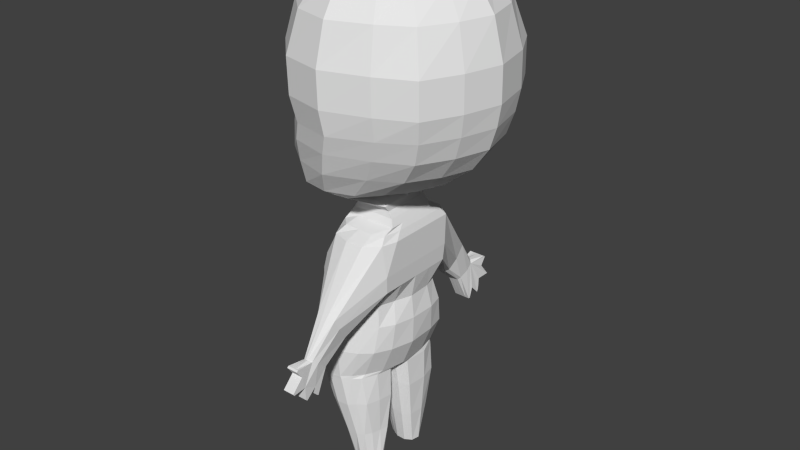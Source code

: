 # Source: CharacterModel.blend  (saved by Blender 2.79.0; exported with 4.5.12 LTS)
import bpy
from mathutils import Matrix  # noqa: F401  (used for matrix-valued properties, if any)

bpy.ops.wm.read_factory_settings(use_empty=True)
scene = bpy.context.scene
scene.name = 'Scene'

# ---- collections
col_collection_1 = bpy.data.collections.new('Collection 1'); scene.collection.children.link(col_collection_1)

# ---- world
world_world = bpy.data.worlds.new('World'); scene.world = world_world
world_world.color = (0.05088, 0.05088, 0.05088)
world_world.use_sun_shadow = False
world_world.sun_shadow_jitter_overblur = 0.0
world_world.cycles.sampling_method = 'NONE'
world_world.cycles.sample_map_resolution = 256

# ---- meshes
me_cube_001 = bpy.data.meshes.new('Cube.001')
me_cube_001.from_pydata([(-0.1502, -0.2818, 2.538), (-0.1511, 0.2968, 2.549), (0.4031, 0.2917, 2.549), (0.4, -0.2761, 2.538), (-0.3089, -0.4255, 2.394), (-0.3098, 0.459, 2.405), (0.5899, 0.4538, 2.405), (0.5868, -0.4198, 2.394), (-0.4905, -0.5134, 2.148), (-0.4915, 0.5335, 2.159), (0.7588, 0.6068, 2.159), (0.7557, -0.5654, 2.148), (-0.598, -0.5383, 1.791), (-0.5989, 0.6107, 1.802), (0.8509, 0.699, 1.802), (0.8478, -0.6538, 1.791), (-0.5827, -0.5215, 1.478), (-0.5836, 0.6018, 1.489), (0.8534, 0.699, 1.489), (0.8504, -0.6538, 1.478), (-0.5827, -0.4946, 1.083), (-0.5836, 0.5524, 1.094), (0.7536, 0.629, 1.094), (0.7506, -0.5727, 1.083), (-0.4803, -0.4568, 0.6631), (-0.4812, 0.5014, 0.6742), (0.3314, 0.4963, 0.6742), (0.3283, -0.4511, 0.6631), (-0.3268, -0.2762, 0.5046), (-0.3277, 0.3429, 0.5157), (0.05733, 0.4159, 0.5157), (-0.03504, -0.2705, 0.5046), (-0.1521, -0.211, 0.3867), (-0.1521, 0.2431, 0.3978), (0.1845, 0.2431, 0.3978), (0.1845, -0.211, 0.3867), (-0.1854, -0.2187, 0.3314), (-0.1854, 0.2492, 0.3425), (0.2229, 0.2492, 0.3425), (0.2229, -0.2187, 0.3314), (-0.2149, -0.2488, 0.2688), (-0.2149, 0.2492, 0.2798), (0.2561, 0.2492, 0.2798), (0.2561, -0.2488, 0.2688), (-0.2347, -0.2882, 0.2258), (-0.2347, 0.2708, 0.2343), (0.2786, 0.3561, 0.2356), (0.247, -0.339, 0.2245), (-0.2561, -0.3326, 0.1563), (-0.2561, 0.3558, 0.1637), (0.3042, 0.4119, 0.1644), (0.262, -0.3888, 0.1557), (-0.3885, -0.3627, -0.1314), (-0.3885, 0.3858, -0.1234), (0.3015, 0.4049, -0.1219), (0.3015, -0.3765, -0.1329), (-0.421, -0.3783, -0.5015), (-0.4135, 0.3712, -0.4904), (0.2047, 0.3613, -0.4904), (0.1394, -0.3039, -0.5015), (-0.4259, -0.4372, -0.7116), (-0.4241, 0.4155, -0.7005), (0.2452, 0.4055, -0.7005), (0.1512, -0.3122, -0.7116), (-0.3868, -0.4741, -0.9695), (-0.3851, 0.467, -0.9585), (0.2182, 0.4571, -0.9585), (0.1242, -0.349, -0.9695), (-0.3507, -0.4741, -1.241), (-0.3439, 0.4924, -1.23), (0.1065, 0.4571, -1.23), (0.0125, -0.349, -1.241), (-0.3417, 0.0004479, 2.543), (0.5712, 0.0004601, 2.543), (-0.5378, 0.009684, 2.4), (0.8422, 0.009668, 2.4), (-0.7663, 0.01341, 2.154), (1.011, 0.01341, 2.154), (-0.8738, 0.01525, 1.796), (1.103, 0.01525, 1.796), (-0.8584, 0.01505, 1.483), (1.106, 0.01525, 1.483), (-0.8584, 0.02078, 1.089), (1.006, 0.02078, 1.089), (-0.7561, 0.01525, 0.6686), (0.5837, 0.01525, 0.6686), (-0.6025, 0.02631, 0.5102), (0.2204, 0.02631, 0.5102), (-0.1521, 0.02446, 0.3922), (0.1845, 0.02446, 0.3922), (-0.1854, 0.01525, 0.3369), (0.2229, 0.01525, 0.3369), (-0.2149, 0.01525, 0.2743), (0.2561, 0.01525, 0.2743), (-0.2347, 0.01568, 0.2301), (0.2786, 0.01568, 0.2301), (-0.2561, 0.01156, 0.16), (0.3042, 0.01156, 0.16), (-0.3885, 0.01156, -0.1274), (0.3015, 0.01156, -0.1274), (-0.4749, 0.01525, -0.496), (0.251, 0.01525, -0.496), (-0.4798, 0.007878, -0.706), (0.2792, 0.007878, -0.706), (-0.4407, 0.01525, -0.964), (0.2645, 0.01525, -0.964), (-0.4046, 0.01525, -1.235), (0.1529, 0.01525, -1.235), (-0.3348, 0.4892, -1.264), (0.1032, 0.474, -1.264), (-0.3436, 0.1144, -1.269), (0.1349, 0.0976, -1.269), (-0.2923, 0.4764, -1.541), (0.128, 0.4655, -1.541), (-0.2788, 0.1335, -1.547), (0.1457, 0.1168, -1.547), (-0.214, 0.3996, -1.899), (0.1144, 0.4045, -1.899), (-0.2005, 0.1719, -1.905), (0.1322, 0.1552, -1.905), (-0.16, 0.3207, -2.243), (0.09284, 0.3256, -2.243), (-0.1464, 0.221, -2.248), (0.1106, 0.2042, -2.248), (-0.3507, -0.4741, -1.275), (0.00185, -0.3774, -1.275), (-0.379, -0.09725, -1.269), (0.08893, -0.08541, -1.269), (-0.2859, -0.4421, -1.556), (0.03539, -0.3556, -1.556), (-0.3142, -0.1058, -1.551), (0.09973, -0.09394, -1.551), (-0.2075, -0.3653, -1.91), (0.03858, -0.291, -1.91), (-0.2358, -0.142, -1.905), (0.08623, -0.1302, -1.905), (-0.166, -0.2978, -2.25), (0.04834, -0.2732, -2.25), (-0.1818, -0.1868, -2.244), (0.06462, -0.175, -2.244), (0.2934, -0.3657, -0.2891), (-0.4296, -0.3657, -0.2891), (0.2934, 0.3925, -0.2781), (-0.4296, 0.3925, -0.2781), (0.2934, 0.01341, -0.2836), (-0.4296, 0.01341, -0.2836), (-0.07121, -0.8308, -0.4246), (0.1434, -0.8534, -0.3873), (-0.09864, -0.8118, -0.487), (0.151, -0.8118, -0.487), (0.1192, -0.7025, -0.6243), (-0.09737, -0.7025, -0.6243), (0.003122, -1.05, -0.736), (0.08558, -1.073, -0.6987), (-0.0162, -1.031, -0.7343), (0.1053, -1.031, -0.7343), (0.09225, -0.9222, -0.8141), (-0.0162, -0.9222, -0.8141), (-0.08335, 0.9052, -0.4322), (0.1274, 0.9072, -0.4087), (-0.09662, 0.8416, -0.5292), (0.112, 0.8413, -0.5292), (0.08361, 0.7703, -0.6225), (-0.09662, 0.7592, -0.658), (-0.02932, 1.091, -0.7158), (0.09501, 1.093, -0.6924), (-0.04259, 1.055, -0.7446), (0.09582, 1.037, -0.7446), (0.08901, 0.9473, -0.7846), (-0.04259, 0.9362, -0.8201), (-0.0162, -1.175, -0.896), (0.09225, -1.175, -0.896), (-0.0162, -1.057, -0.9491), (0.09225, -1.057, -0.9491), (0.09225, -0.9777, -0.9425), (-0.0162, -0.9777, -0.9425), (-0.0162, -1.038, -1.043), (0.09225, -1.038, -1.043), (0.09225, -1.023, -1.049), (-0.0162, -1.023, -1.049), (-0.0162, -1.171, -1.022), (0.09225, -1.171, -1.022), (-0.0162, -1.156, -1.034), (0.09225, -1.156, -1.034), (-0.0162, -1.313, -0.8911), (0.09225, -1.313, -0.8911), (-0.0162, -1.302, -0.9071), (0.09225, -1.302, -0.9071), (0.09225, -1.239, -0.9015), (0.09225, -1.205, -0.7775), (-0.0162, -1.205, -0.7775), (-0.0162, -1.239, -0.9015), (-0.0162, -1.248, -0.6874), (0.09225, -1.248, -0.6874), (0.09225, -1.262, -0.701), (-0.0162, -1.262, -0.701), (-0.04259, 1.1, -0.9527), (0.115, 1.1, -0.9527), (-0.04259, 1.069, -1.054), (0.115, 1.069, -1.054), (0.115, 1.05, -1.052), (-0.04259, 1.05, -1.052), (-0.04259, 1.198, -1.018), (0.115, 1.198, -1.018), (-0.04259, 1.184, -1.039), (0.115, 1.184, -1.039), (-0.04259, 1.206, -0.8984), (0.115, 1.206, -0.8984), (-0.04259, 1.204, -0.9712), (0.115, 1.204, -0.9712), (-0.04259, 1.242, -0.7725), (0.115, 1.242, -0.7725), (-0.04259, 1.343, -0.8984), (0.115, 1.343, -0.8984), (-0.04259, 1.275, -0.68), (0.115, 1.275, -0.68), (-0.04259, 1.295, -0.6948), (0.115, 1.295, -0.6948), (0.8158, -0.6133, 1.28), (-0.5213, -0.5351, 1.237), (0.8189, 0.664, 1.291), (-0.5222, 0.5874, 1.248), (1.071, 0.01801, 1.286), (-0.797, 0.01801, 1.242), (0.5983, -0.5119, 0.8732), (-0.5699, -0.5176, 0.8732), (0.6014, 0.5626, 0.8842), (-0.5708, 0.5678, 0.8842), (0.8537, 0.01801, 0.8787), (-0.8456, 0.01801, 0.8787), (0.1871, -0.2627, 0.4457), (-0.1573, -0.2627, 0.4457), (0.09779, 0.2651, 0.4567), (-0.1573, 0.3432, 0.4567), (0.1871, 0.02538, 0.4512), (-0.1573, 0.02538, 0.4512), (-0.2716, -0.1602, 2.541), (-0.4865, -0.2566, 2.397), (-0.6682, -0.2332, 2.151), (-0.7757, -0.2159, 1.794), (-0.7603, -0.2175, 1.48), (-0.7603, -0.1915, 1.086), (-0.658, -0.2694, 0.6659), (-0.5044, -0.1736, 0.5074), (-0.1521, -0.1524, 0.3895), (-0.1854, -0.1017, 0.3342), (-0.2149, -0.1168, 0.2715), (-0.2347, -0.1789, 0.2273), (-0.2561, -0.2455, 0.1573), (-0.3885, -0.2455, -0.1302), (-0.4749, -0.2197, -0.4987), (-0.4798, -0.2528, -0.7088), (-0.4407, -0.2676, -0.9668), (-0.4046, -0.2676, -1.238), (0.511, -0.128, 2.541), (0.747, -0.2141, 2.397), (0.9159, -0.285, 2.151), (1.008, -0.3283, 1.794), (1.011, -0.3283, 1.48), (0.9108, -0.285, 1.086), (0.4886, -0.2269, 0.6659), (0.1252, -0.1311, 0.5074), (0.1845, -0.1524, 0.3895), (0.2229, -0.1017, 0.3342), (0.2561, -0.1168, 0.2715), (0.2786, -0.1789, 0.2273), (0.3042, -0.2455, 0.1573), (0.3015, -0.2455, -0.1302), (0.1919, -0.152, -0.4987), (0.2325, -0.1852, -0.7088), (0.2054, -0.1999, -0.9668), (0.09379, -0.1999, -1.238), (-0.4046, -0.2953, -1.272), (0.06786, -0.2411, -1.272), (-0.3398, -0.2836, -1.554), (0.07867, -0.2294, -1.554), (-0.2614, -0.2633, -1.908), (0.06516, -0.2092, -1.908), (-0.2074, -0.2463, -2.247), (0.07958, -0.2161, -2.247), (0.2934, -0.1762, -0.2864), (-0.4296, -0.1762, -0.2864), (0.9761, -0.3066, 1.283), (-0.6989, -0.2045, 1.24), (0.7586, -0.2559, 0.8759), (-0.7475, -0.2985, 0.8759), (0.1871, -0.2091, 0.4484), (-0.1573, -0.2091, 0.4484), (0.5146, 0.1578, 2.546), (0.7573, 0.2726, 2.402), (0.9262, 0.351, 2.157), (1.018, 0.3979, 1.799), (1.021, 0.3979, 1.486), (0.921, 0.3657, 1.092), (0.4988, 0.2966, 0.6714), (0.1354, 0.2229, 0.5129), (0.1845, 0.2013, 0.395), (0.2229, 0.1322, 0.3397), (0.2561, 0.1322, 0.2771), (0.2786, 0.1859, 0.2328), (0.3042, 0.2686, 0.1628), (0.3015, 0.2686, -0.1247), (0.2429, 0.2358, -0.4932), (0.2834, 0.2542, -0.7033), (0.2564, 0.2837, -0.9612), (0.1448, 0.2837, -1.232), (-0.2515, 0.1641, 2.546), (-0.4598, 0.2686, 2.402), (-0.6415, 0.2546, 2.157), (-0.7489, 0.237, 1.799), (-0.7336, 0.2429, 1.486), (-0.7336, 0.2235, 1.092), (-0.6312, 0.2926, 0.6714), (-0.4777, 0.2189, 0.5129), (-0.1521, 0.2013, 0.395), (-0.1854, 0.1322, 0.3397), (-0.2149, 0.1322, 0.2771), (-0.2347, 0.1859, 0.2328), (-0.2561, 0.2686, 0.1628), (-0.3885, 0.2686, -0.1247), (-0.4691, 0.2502, -0.4932), (-0.4798, 0.2686, -0.7033), (-0.4407, 0.2981, -0.9612), (-0.4046, 0.2981, -1.232), (0.1529, 0.3215, -1.267), (-0.3908, 0.3215, -1.267), (0.1637, 0.312, -1.544), (-0.3259, 0.312, -1.544), (0.1502, 0.2928, -1.902), (-0.2476, 0.2928, -1.902), (0.1286, 0.2778, -2.245), (-0.1745, 0.267, -2.245), (-0.4296, 0.203, -0.2808), (0.2934, 0.203, -0.2808), (-0.6722, 0.2332, 1.245), (0.9863, 0.3818, 1.289), (-0.7208, 0.3271, 0.8815), (0.7688, 0.3311, 0.8815), (-0.1573, 0.2599, 0.454), (0.1871, 0.1558, 0.454), (0.1147, 0.4581, 2.549), (0.1147, -0.4572, 2.538), (0.1288, 0.7264, 2.405), (0.1288, -0.7071, 2.394), (0.1224, 0.8794, 2.159), (0.1224, -0.8526, 2.148), (0.1147, 0.9716, 1.802), (0.1147, -0.9411, 1.791), (0.1237, 0.9716, 1.489), (0.1237, -0.9411, 1.478), (0.07377, 0.9016, 1.094), (0.07377, -0.86, 1.083), (-0.08617, 0.7072, 0.6742), (-0.08617, -0.6867, 0.6631), (-0.1911, 0.4973, 0.5157), (-0.1911, -0.4434, 0.5046), (0.01619, 0.2431, 0.3978), (0.01619, -0.211, 0.3867), (0.01875, 0.2492, 0.3425), (0.01875, -0.2187, 0.3314), (0.007448, 0.2492, 0.2798), (0.007448, -0.2488, 0.2688), (-0.004745, 0.3561, 0.2356), (-0.004745, -0.3735, 0.2245), (-0.02996, 0.5256, 0.1656), (-0.02996, -0.5025, 0.1545), (-0.138, 0.4851, -0.4904), (-0.1568, -0.4293, -0.5015), (-0.1286, 0.5293, -0.7005), (-0.1473, -0.4883, -0.7116), (-0.1299, 0.5809, -0.9585), (-0.1487, -0.5252, -0.9695), (-0.1259, 0.5809, -1.23), (-0.1446, -0.5052, -1.241), (-0.1259, 0.01525, -1.235), (-0.1259, 0.5715, -1.264), (-0.1259, 0.0579, -1.269), (-0.08803, 0.5468, -1.541), (-0.08803, 0.0771, -1.547), (-0.05562, 0.47, -1.899), (-0.05562, 0.1155, -1.905), (-0.03941, 0.3911, -2.243), (-0.03941, 0.1645, -2.248), (-0.1351, -0.4999, -1.275), (-0.1259, -0.0402, -1.269), (-0.09724, -0.4679, -1.556), (-0.08803, -0.04873, -1.551), (-0.06482, -0.3911, -1.91), (-0.05562, -0.08499, -1.905), (-0.04862, -0.3408, -2.25), (-0.03941, -0.1298, -2.244), (-0.1421, -0.3657, -0.2891), (-0.1421, 0.3925, -0.2781), (0.03027, -0.8815, -0.3681), (0.0109, -0.7025, -0.6243), (0.04028, -1.101, -0.6795), (0.03802, -0.9222, -0.8141), (0.02542, 0.9479, -0.3889), (-0.008882, 0.7592, -0.6543), (0.03623, 1.133, -0.6726), (0.02083, 0.9362, -0.8164), (0.03802, -1.175, -0.896), (0.03802, -1.057, -0.9491), (0.03802, -0.9777, -0.9425), (0.03802, -1.038, -1.043), (0.03802, -1.023, -1.049), (0.03802, -1.171, -1.022), (0.03802, -1.156, -1.034), (0.03802, -1.313, -0.8911), (0.03802, -1.302, -0.9071), (0.03802, -1.239, -0.9015), (0.03802, -1.205, -0.7775), (0.03802, -1.248, -0.6874), (0.03802, -1.262, -0.701), (0.03623, 1.1, -0.9527), (0.03623, 1.069, -1.054), (0.03623, 1.05, -1.052), (0.03623, 1.198, -1.018), (0.03623, 1.184, -1.039), (0.03623, 1.206, -0.8984), (0.03623, 1.204, -0.9712), (0.03623, 1.242, -0.7725), (0.03623, 1.343, -0.8984), (0.03623, 1.275, -0.68), (0.03623, 1.295, -0.6948), (0.1371, -0.9005, 1.259), (0.1371, 0.9366, 1.27), (0.004037, -0.7992, 0.8732), (0.004037, 0.8352, 0.8842), (0.01491, -0.2627, 0.4457), (0.01491, 0.3432, 0.4567), (-0.03941, -0.2463, -2.247), (-0.03941, 0.2778, -2.245), (0.2773, -0.3777, 2.538), (0.3987, -0.5725, 2.394), (0.482, -0.718, 2.148), (0.5254, -0.8064, 1.791), (0.5311, -0.8064, 1.478), (0.4557, -0.7253, 1.083), (0.1615, -0.6037, 0.6631), (-0.07566, -0.4231, 0.5046), (0.1023, -0.211, 0.3867), (0.1232, -0.2187, 0.3314), (0.1347, -0.2488, 0.2688), (0.1403, -0.3735, 0.2245), (0.141, -0.5025, 0.1545), (0.03057, -0.3869, -0.5015), (0.03295, -0.4063, -0.7116), (0.01847, -0.4431, -0.9695), (-0.06526, -0.4431, -1.241), (0.01679, 0.01525, -1.235), (0.01679, 0.0579, -1.269), (0.04079, 0.0771, -1.547), (0.0497, 0.1155, -1.905), (0.04655, 0.1645, -2.248), (-0.06526, -0.4431, -1.275), (-0.0113, -0.05417, -1.269), (-0.04127, -0.4111, -1.556), (0.01269, -0.0627, -1.551), (-0.001225, -0.355, -1.91), (0.02161, -0.09896, -1.905), (0.01702, -0.3183, -2.25), (0.01846, -0.1437, -2.244), (0.08077, -0.3657, -0.2891), (0.08059, -0.8769, -0.3637), (0.06631, -0.7025, -0.6243), (0.05817, -1.097, -0.6751), (0.06577, -0.9222, -0.8141), (0.06577, -1.175, -0.896), (0.06577, -1.057, -0.9491), (0.06577, -0.9777, -0.9425), (0.06577, -1.038, -1.043), (0.06577, -1.023, -1.049), (0.06577, -1.171, -1.022), (0.06577, -1.156, -1.034), (0.06577, -1.313, -0.8911), (0.06577, -1.302, -0.9071), (0.06577, -1.205, -0.7775), (0.06577, -1.248, -0.6874), (0.06577, -1.262, -0.701), (0.52, -0.7659, 1.27), (0.3437, -0.6645, 0.8732), (0.103, -0.2627, 0.4457), (0.04655, -0.26, -2.247), (0.04655, 0.2778, -2.245), (0.2836, 0.3961, 2.549), (0.409, 0.631, 2.405), (0.4923, 0.784, 2.159), (0.5357, 0.8761, 1.802), (0.5414, 0.8761, 1.489), (0.4659, 0.8061, 1.094), (0.1718, 0.6734, 0.6742), (-0.06543, 0.4689, 0.5157), (0.1023, 0.2431, 0.3978), (0.1232, 0.2492, 0.3425), (0.1347, 0.2492, 0.2798), (0.1403, 0.3561, 0.2356), (0.141, 0.5256, 0.1656), (0.08622, 0.4626, -0.4904), (0.1116, 0.5068, -0.7005), (0.09709, 0.5584, -0.9585), (0.01335, 0.5584, -1.23), (0.002299, 0.5731, -1.264), (0.02629, 0.5347, -1.541), (0.03521, 0.458, -1.899), (0.03206, 0.3791, -2.243), (0.08077, 0.3925, -0.2781), (0.07923, 0.9367, -0.3889), (0.0443, 0.7592, -0.6497), (0.06792, 1.122, -0.6726), (0.06158, 0.9362, -0.8118), (0.06577, -1.239, -0.9015), (0.07656, 1.1, -0.9527), (0.07656, 1.069, -1.054), (0.07656, 1.05, -1.052), (0.07656, 1.198, -1.018), (0.07656, 1.184, -1.039), (0.07656, 1.206, -0.8984), (0.07656, 1.204, -0.9712), (0.07656, 1.242, -0.7725), (0.07656, 1.343, -0.8984), (0.07656, 1.275, -0.68), (0.07656, 1.295, -0.6948), (0.5302, 0.8411, 1.281), (0.354, 0.7397, 0.8842), (0.103, 0.3432, 0.4567), (-0.0122, 0.4138, 2.549), (-0.1031, 0.627, 2.405), (-0.1971, 0.78, 2.159), (-0.2547, 0.8721, 1.802), (-0.2425, 0.8721, 1.489), (-0.2675, 0.8021, 1.094), (-0.2963, 0.6191, 0.6742), (-0.272, 0.4649, 0.5157), (-0.06797, 0.2431, 0.3978), (-0.08333, 0.2492, 0.3425), (-0.1169, 0.2492, 0.2798), (-0.1464, 0.3561, 0.2356), (-0.197, 0.4697, 0.1656), (-0.318, 0.4593, -0.4904), (-0.3241, 0.5036, -0.7005), (-0.3126, 0.5552, -0.9585), (-0.2228, 0.5552, -1.23), (-0.2303, 0.5498, -1.264), (-0.2006, 0.5214, -1.541), (-0.1453, 0.4446, -1.899), (-0.1101, 0.3657, -2.243), (-0.3598, 0.3925, -0.2781), (-0.0356, 0.9372, -0.3984), (-0.04505, 0.7592, -0.658), (-0.003181, 1.123, -0.682), (-0.003181, 0.9362, -0.8201), (0.01091, -1.239, -0.9015), (-0.003181, 1.1, -0.9527), (-0.003181, 1.069, -1.054), (-0.003181, 1.05, -1.052), (-0.003181, 1.198, -1.018), (-0.003181, 1.184, -1.039), (-0.003181, 1.206, -0.8984), (-0.003181, 1.204, -0.9712), (-0.003181, 1.242, -0.7725), (-0.003181, 1.343, -0.8984), (-0.003181, 1.275, -0.68), (-0.003181, 1.295, -0.6948), (-0.2051, 0.8371, 1.259), (-0.296, 0.7357, 0.8842), (-0.07117, 0.3432, 0.4567), (-0.03501, -0.3985, 2.538), (-0.1298, -0.615, 2.394), (-0.2239, -0.7605, 2.148), (-0.2814, -0.849, 1.791), (-0.2693, -0.849, 1.478), (-0.2942, -0.7679, 1.083), (-0.323, -0.6463, 0.6631), (-0.2987, -0.4095, 0.5046), (-0.06797, -0.211, 0.3867), (-0.08333, -0.2187, 0.3314), (-0.1169, -0.2488, 0.2688), (-0.1464, -0.3735, 0.2245), (-0.197, -0.4468, 0.1545), (-0.353, -0.416, -0.5015), (-0.3591, -0.475, -0.7116), (-0.3476, -0.5118, -0.9695), (-0.2578, -0.5118, -1.241), (-0.2652, 0.01525, -1.235), (-0.2294, 0.08042, -1.269), (-0.178, 0.09961, -1.547), (-0.1227, 0.138, -1.905), (-0.08754, 0.1871, -2.248), (-0.2578, -0.5118, -1.275), (-0.2652, -0.0558, -1.269), (-0.2064, -0.4798, -1.556), (-0.2139, -0.06433, -1.551), (-0.1511, -0.4031, -1.91), (-0.1585, -0.1006, -1.905), (-0.116, -0.3242, -2.25), (-0.1234, -0.1454, -2.244), (-0.3598, -0.3657, -0.2891), (-0.0265, -0.8762, -0.3739), (-0.04323, -0.7025, -0.6243), (0.01749, -1.096, -0.6853), (0.01091, -0.9222, -0.8141), (0.01091, -1.175, -0.896), (0.01091, -1.057, -0.9491), (0.01091, -0.9777, -0.9425), (0.01091, -1.038, -1.043), (0.01091, -1.023, -1.049), (0.01091, -1.171, -1.022), (0.01091, -1.156, -1.034), (0.01091, -1.313, -0.8911), (0.01091, -1.302, -0.9071), (0.01091, -1.205, -0.7775), (0.01091, -1.248, -0.6874), (0.01091, -1.262, -0.701), (-0.2319, -0.8084, 1.248), (-0.3227, -0.7071, 0.8732), (-0.07117, -0.2627, 0.4457), (-0.1234, -0.2463, -2.247), (-0.1234, 0.2778, -2.245), (-0.7346, 0.1533, 1.244), (-0.796, 0.149, 1.09), (-0.796, 0.1577, 1.484), (-0.8094, -0.111, 1.087), (-0.748, -0.1209, 1.241), (-0.8094, -0.1308, 1.482)], [], [(567, 0, 4, 568), (568, 4, 8, 569), (254, 3, 7, 255), (485, 2, 6, 486), (306, 1, 5, 307), (569, 8, 12, 570), (255, 7, 11, 256), (486, 6, 10, 487), (307, 5, 9, 308), (570, 12, 16, 571), (256, 11, 15, 257), (487, 10, 14, 488), (308, 9, 13, 309), (614, 219, 20, 572), (257, 15, 19, 258), (488, 14, 18, 489), (309, 13, 17, 310), (615, 225, 24, 573), (282, 218, 23, 259), (523, 220, 22, 490), (334, 221, 21, 311), (573, 24, 28, 574), (284, 224, 27, 260), (524, 226, 26, 491), (336, 227, 25, 312), (616, 231, 32, 575), (260, 27, 31, 261), (491, 26, 30, 492), (312, 25, 29, 313), (575, 32, 36, 576), (286, 230, 35, 262), (525, 232, 34, 493), (338, 233, 33, 314), (576, 36, 40, 577), (262, 35, 39, 263), (493, 34, 38, 494), (314, 33, 37, 315), (577, 40, 44, 578), (263, 39, 43, 264), (494, 38, 42, 495), (315, 37, 41, 316), (578, 44, 48, 579), (264, 43, 47, 265), (495, 42, 46, 496), (316, 41, 45, 317), (52, 141, 151, 148), (265, 47, 51, 266), (496, 46, 50, 497), (317, 45, 49, 318), (597, 141, 56, 580), (266, 51, 55, 267), (143, 53, 160, 163), (318, 49, 53, 319), (580, 56, 60, 581), (280, 140, 59, 268), (506, 142, 58, 498), (332, 143, 57, 320), (581, 60, 64, 582), (268, 59, 63, 269), (498, 58, 62, 499), (320, 57, 61, 321), (582, 64, 68, 583), (269, 63, 67, 270), (499, 62, 66, 500), (321, 61, 65, 322), (584, 106, 110, 585), (270, 67, 71, 271), (500, 66, 70, 501), (322, 65, 69, 323), (288, 73, 75, 289), (236, 72, 74, 237), (289, 75, 77, 290), (237, 74, 76, 238), (290, 77, 79, 291), (238, 76, 78, 239), (291, 79, 81, 292), (239, 78, 80, 624, 240), (335, 222, 83, 293), (283, 623, 622, 241), (337, 228, 85, 294), (285, 229, 84, 242), (294, 85, 87, 295), (242, 84, 86, 243), (339, 234, 89, 296), (287, 235, 88, 244), (296, 89, 91, 297), (244, 88, 90, 245), (297, 91, 93, 298), (245, 90, 92, 246), (298, 93, 95, 299), (246, 92, 94, 247), (299, 95, 97, 300), (247, 94, 96, 248), (300, 97, 99, 301), (248, 96, 98, 249), (333, 144, 101, 302), (281, 145, 100, 250), (302, 101, 103, 303), (250, 100, 102, 251), (303, 103, 105, 304), (251, 102, 104, 252), (450, 107, 127, 456), (304, 105, 107, 305), (252, 104, 106, 253), (585, 110, 114, 586), (323, 69, 108, 325), (305, 107, 111, 324), (501, 70, 109, 502), (586, 114, 118, 587), (325, 108, 112, 327), (324, 111, 115, 326), (502, 109, 113, 503), (587, 118, 122, 588), (327, 112, 116, 329), (326, 115, 119, 328), (503, 113, 117, 504), (484, 505, 121, 330), (329, 116, 120, 331), (328, 119, 123, 330), (504, 117, 121, 505), (456, 127, 131, 458), (271, 71, 125, 273), (583, 68, 124, 589), (253, 106, 126, 272), (458, 131, 135, 460), (273, 125, 129, 275), (589, 124, 128, 591), (272, 126, 130, 274), (460, 135, 139, 462), (275, 129, 133, 277), (591, 128, 132, 593), (274, 130, 134, 276), (483, 462, 139, 279), (277, 133, 137, 279), (593, 132, 136, 595), (276, 134, 138, 278), (463, 140, 150, 465), (267, 55, 140, 280), (547, 143, 163, 549), (319, 53, 143, 332), (301, 99, 144, 333), (249, 98, 145, 281), (148, 151, 157, 154), (465, 150, 156, 467), (140, 55, 149, 150), (48, 52, 148, 146), (55, 51, 147, 149), (579, 48, 146, 598), (154, 157, 175, 172), (467, 156, 174, 470), (150, 149, 155, 156), (146, 148, 154, 152), (149, 147, 153, 155), (598, 146, 152, 600), (163, 160, 166, 169), (549, 163, 169, 551), (54, 142, 162, 161), (53, 49, 158, 160), (50, 54, 161, 159), (497, 50, 159, 507), (169, 166, 198, 201), (551, 169, 201, 555), (161, 162, 168, 167), (160, 158, 164, 166), (159, 161, 167, 165), (507, 159, 165, 509), (170, 172, 182, 180), (470, 174, 178, 472), (156, 155, 173, 174), (152, 154, 172, 170), (155, 153, 171, 173), (188, 189, 185, 187), (605, 176, 179, 606), (172, 175, 179, 176), (174, 173, 177, 178), (603, 172, 176, 605), (607, 180, 182, 608), (173, 171, 181, 183), (469, 173, 183, 474), (602, 170, 180, 607), (609, 184, 186, 610), (190, 191, 186, 184), (511, 188, 187, 476), (611, 190, 184, 609), (171, 153, 189, 188), (152, 170, 191, 190), (468, 171, 188, 511), (477, 189, 194, 479), (612, 192, 195, 613), (189, 153, 193, 194), (152, 190, 195, 192), (600, 152, 192, 612), (512, 197, 199, 513), (513, 199, 200, 514), (167, 168, 200, 199), (166, 164, 196, 198), (165, 167, 199, 197), (165, 197, 205, 203), (515, 203, 205, 516), (196, 164, 202, 204), (553, 196, 204, 557), (202, 164, 206, 208), (517, 207, 209, 518), (165, 203, 209, 207), (556, 202, 208, 559), (165, 207, 213, 211), (519, 211, 213, 520), (206, 164, 210, 212), (558, 206, 212, 561), (210, 164, 214, 216), (521, 215, 217, 522), (165, 211, 217, 215), (560, 210, 216, 563), (509, 165, 215, 521), (571, 16, 219, 614), (258, 19, 218, 282), (489, 18, 220, 523), (310, 17, 221, 334), (292, 81, 222, 335), (240, 624, 623, 283), (572, 20, 225, 615), (259, 23, 224, 284), (490, 22, 226, 524), (311, 21, 227, 336), (293, 83, 228, 337), (241, 622, 82, 229, 285), (574, 28, 231, 616), (261, 31, 230, 286), (492, 30, 232, 525), (313, 29, 233, 338), (295, 87, 234, 339), (243, 86, 235, 287), (73, 254, 255, 75), (75, 255, 256, 77), (77, 256, 257, 79), (79, 257, 258, 81), (222, 282, 259, 83), (228, 284, 260, 85), (85, 260, 261, 87), (234, 286, 262, 89), (89, 262, 263, 91), (91, 263, 264, 93), (93, 264, 265, 95), (95, 265, 266, 97), (97, 266, 267, 99), (144, 280, 268, 101), (101, 268, 269, 103), (103, 269, 270, 105), (105, 270, 271, 107), (0, 236, 237, 4), (4, 237, 238, 8), (8, 238, 239, 12), (12, 239, 240, 16), (219, 283, 241, 20), (225, 285, 242, 24), (24, 242, 243, 28), (231, 287, 244, 32), (32, 244, 245, 36), (36, 245, 246, 40), (40, 246, 247, 44), (44, 247, 248, 48), (48, 248, 249, 52), (141, 281, 250, 56), (56, 250, 251, 60), (60, 251, 252, 64), (64, 252, 253, 68), (107, 271, 273, 127), (68, 253, 272, 124), (127, 273, 275, 131), (124, 272, 274, 128), (131, 275, 277, 135), (128, 274, 276, 132), (461, 483, 279, 137), (135, 277, 279, 139), (132, 276, 278, 136), (99, 267, 280, 144), (52, 249, 281, 141), (81, 258, 282, 222), (16, 240, 283, 219), (83, 259, 284, 228), (20, 241, 285, 225), (87, 261, 286, 234), (28, 243, 287, 231), (72, 306, 307, 74), (74, 307, 308, 76), (76, 308, 309, 78), (78, 309, 310, 621, 80), (223, 619, 620, 82), (229, 336, 312, 84), (84, 312, 313, 86), (235, 338, 314, 88), (88, 314, 315, 90), (90, 315, 316, 92), (92, 316, 317, 94), (94, 317, 318, 96), (96, 318, 319, 98), (145, 332, 320, 100), (100, 320, 321, 102), (102, 321, 322, 104), (104, 322, 323, 106), (2, 288, 289, 6), (6, 289, 290, 10), (10, 290, 291, 14), (14, 291, 292, 18), (220, 335, 293, 22), (226, 337, 294, 26), (26, 294, 295, 30), (232, 339, 296, 34), (34, 296, 297, 38), (38, 297, 298, 42), (42, 298, 299, 46), (46, 299, 300, 50), (50, 300, 301, 54), (142, 333, 302, 58), (58, 302, 303, 62), (62, 303, 304, 66), (66, 304, 305, 70), (106, 323, 325, 110), (70, 305, 324, 109), (110, 325, 327, 114), (109, 324, 326, 113), (114, 327, 329, 118), (113, 326, 328, 117), (454, 484, 330, 123), (118, 329, 331, 122), (117, 328, 330, 121), (98, 319, 332, 145), (54, 301, 333, 142), (80, 621, 619, 223), (18, 292, 335, 220), (82, 620, 311, 336, 229), (22, 293, 337, 226), (86, 313, 338, 235), (30, 295, 339, 232), (433, 341, 343, 434), (434, 343, 345, 435), (526, 340, 342, 527), (435, 345, 347, 436), (527, 342, 344, 528), (436, 347, 349, 437), (528, 344, 346, 529), (480, 425, 351, 438), (529, 346, 348, 530), (481, 427, 353, 439), (564, 426, 350, 531), (439, 353, 355, 440), (565, 428, 352, 532), (482, 429, 357, 441), (532, 352, 354, 533), (441, 357, 359, 442), (566, 430, 356, 534), (442, 359, 361, 443), (534, 356, 358, 535), (443, 361, 363, 444), (535, 358, 360, 536), (444, 363, 365, 445), (536, 360, 362, 537), (537, 362, 364, 538), (463, 391, 367, 446), (446, 367, 369, 447), (547, 392, 366, 539), (447, 369, 371, 448), (539, 366, 368, 540), (448, 371, 373, 449), (540, 368, 370, 541), (450, 374, 376, 451), (541, 370, 372, 542), (584, 374, 384, 590), (451, 376, 378, 452), (542, 372, 375, 543), (452, 378, 380, 453), (543, 375, 377, 544), (453, 380, 382, 454), (544, 377, 379, 545), (618, 546, 381, 432), (545, 379, 381, 546), (590, 384, 386, 592), (449, 373, 383, 455), (592, 386, 388, 594), (455, 383, 385, 457), (594, 388, 390, 596), (457, 385, 387, 459), (617, 596, 390, 431), (459, 387, 389, 461), (597, 391, 394, 599), (506, 392, 398, 508), (599, 394, 396, 601), (445, 365, 393, 464), (601, 396, 403, 604), (464, 393, 395, 466), (508, 398, 400, 510), (538, 364, 397, 548), (510, 400, 416, 514), (548, 397, 399, 550), (604, 403, 405, 606), (471, 404, 405, 472), (469, 402, 404, 471), (473, 406, 407, 474), (603, 402, 407, 608), (468, 401, 406, 473), (475, 408, 409, 476), (552, 410, 409, 610), (477, 411, 408, 475), (602, 401, 410, 552), (611, 411, 413, 613), (478, 412, 413, 479), (466, 395, 412, 478), (553, 414, 415, 554), (554, 415, 416, 555), (556, 417, 418, 557), (512, 414, 418, 516), (558, 419, 420, 559), (515, 417, 420, 518), (560, 421, 422, 561), (517, 419, 422, 520), (562, 423, 424, 563), (519, 421, 424, 522), (550, 399, 423, 562), (437, 349, 425, 480), (530, 348, 426, 564), (438, 351, 427, 481), (531, 350, 428, 565), (440, 355, 429, 482), (533, 354, 430, 566), (595, 617, 431, 389), (236, 0, 567, 341, 433, 3, 254, 73, 288, 2, 485, 340, 526, 1, 306, 72), (588, 618, 432, 382), (340, 485, 486, 342), (342, 486, 487, 344), (344, 487, 488, 346), (346, 488, 489, 348), (426, 523, 490, 350), (428, 524, 491, 352), (352, 491, 492, 354), (430, 525, 493, 356), (356, 493, 494, 358), (358, 494, 495, 360), (360, 495, 496, 362), (362, 496, 497, 364), (392, 506, 498, 366), (366, 498, 499, 368), (368, 499, 500, 370), (370, 500, 501, 372), (374, 450, 456, 384), (372, 501, 502, 375), (375, 502, 503, 377), (377, 503, 504, 379), (432, 381, 505, 484), (379, 504, 505, 381), (384, 456, 458, 386), (386, 458, 460, 388), (388, 460, 462, 390), (431, 390, 462, 483), (391, 463, 465, 394), (394, 465, 467, 396), (396, 467, 470, 403), (364, 497, 507, 397), (397, 507, 509, 399), (403, 470, 472, 405), (402, 469, 474, 407), (410, 511, 476, 409), (401, 468, 511, 410), (411, 477, 479, 413), (414, 512, 513, 415), (415, 513, 514, 416), (417, 515, 516, 418), (419, 517, 518, 420), (421, 519, 520, 422), (423, 521, 522, 424), (399, 509, 521, 423), (348, 489, 523, 426), (350, 490, 524, 428), (354, 492, 525, 430), (389, 431, 483, 461), (382, 432, 484, 454), (3, 433, 434, 7), (7, 434, 435, 11), (11, 435, 436, 15), (15, 436, 437, 19), (218, 480, 438, 23), (224, 481, 439, 27), (27, 439, 440, 31), (230, 482, 441, 35), (35, 441, 442, 39), (39, 442, 443, 43), (43, 443, 444, 47), (47, 444, 445, 51), (140, 463, 446, 59), (59, 446, 447, 63), (63, 447, 448, 67), (67, 448, 449, 71), (107, 450, 451, 111), (111, 451, 452, 115), (115, 452, 453, 119), (119, 453, 454, 123), (71, 449, 455, 125), (125, 455, 457, 129), (129, 457, 459, 133), (133, 459, 461, 137), (142, 506, 508, 162), (51, 445, 464, 147), (147, 464, 466, 153), (162, 508, 510, 168), (168, 510, 514, 200), (177, 471, 472, 178), (173, 469, 471, 177), (181, 473, 474, 183), (171, 468, 473, 181), (185, 475, 476, 187), (189, 477, 475, 185), (193, 478, 479, 194), (153, 466, 478, 193), (197, 512, 516, 205), (203, 515, 518, 209), (207, 517, 520, 213), (211, 519, 522, 217), (19, 437, 480, 218), (23, 438, 481, 224), (31, 440, 482, 230), (341, 567, 568, 343), (343, 568, 569, 345), (345, 569, 570, 347), (347, 570, 571, 349), (425, 614, 572, 351), (427, 615, 573, 353), (353, 573, 574, 355), (429, 616, 575, 357), (357, 575, 576, 359), (359, 576, 577, 361), (361, 577, 578, 363), (363, 578, 579, 365), (391, 597, 580, 367), (367, 580, 581, 369), (369, 581, 582, 371), (371, 582, 583, 373), (374, 584, 585, 376), (376, 585, 586, 378), (378, 586, 587, 380), (380, 587, 588, 382), (373, 583, 589, 383), (383, 589, 591, 385), (385, 591, 593, 387), (387, 593, 595, 389), (392, 547, 549, 398), (365, 579, 598, 393), (393, 598, 600, 395), (398, 549, 551, 400), (400, 551, 555, 416), (404, 605, 606, 405), (402, 603, 605, 404), (406, 607, 608, 407), (401, 602, 607, 406), (408, 609, 610, 409), (411, 611, 609, 408), (412, 612, 613, 413), (395, 600, 612, 412), (414, 553, 557, 418), (417, 556, 559, 420), (419, 558, 561, 422), (421, 560, 563, 424), (349, 571, 614, 425), (351, 572, 615, 427), (355, 574, 616, 429), (1, 526, 527, 5), (5, 527, 528, 9), (9, 528, 529, 13), (13, 529, 530, 17), (221, 564, 531, 21), (227, 565, 532, 25), (25, 532, 533, 29), (233, 566, 534, 33), (33, 534, 535, 37), (37, 535, 536, 41), (41, 536, 537, 45), (45, 537, 538, 49), (143, 547, 539, 57), (57, 539, 540, 61), (61, 540, 541, 65), (65, 541, 542, 69), (106, 584, 590, 126), (69, 542, 543, 108), (108, 543, 544, 112), (112, 544, 545, 116), (331, 120, 546, 618), (116, 545, 546, 120), (126, 590, 592, 130), (130, 592, 594, 134), (134, 594, 596, 138), (278, 138, 596, 617), (141, 597, 599, 151), (151, 599, 601, 157), (157, 601, 604, 175), (49, 538, 548, 158), (158, 548, 550, 164), (175, 604, 606, 179), (172, 603, 608, 182), (191, 552, 610, 186), (170, 602, 552, 191), (190, 611, 613, 195), (196, 553, 554, 198), (198, 554, 555, 201), (202, 556, 557, 204), (206, 558, 559, 208), (210, 560, 561, 212), (214, 562, 563, 216), (164, 550, 562, 214), (17, 530, 564, 221), (21, 531, 565, 227), (29, 533, 566, 233), (136, 278, 617, 595), (122, 331, 618, 588), (621, 310, 334, 619), (619, 334, 311, 620), (624, 80, 223, 623), (623, 223, 82, 622)])
_uv = me_cube_001.uv_layers.new(name='UVMap')
_uv.uv.foreach_set('vector', [0.09683, 0.6946, 0.05085, 0.6672, 0.09224, 0.7017, 0.0922, 0.6928, 0.1112, 0.6663, 0.1177, 0.6662, 0.1182, 0.6744, 0.1092, 0.6746, 0.1138, 0.6881, 0.1086, 0.6887, 0.1087, 0.6807, 0.0806, 0.6764, 0.08063, 0.6699, 0.07606, 0.6732, 0.07429, 0.6643, 0.08019, 0.6618, 0.05625, 0.6823, 0.06099, 0.6816, 0.06012, 0.6894, 0.05405, 0.6882, 0.2945, 0.3043, 0.3231, 0.3037, 0.326, 0.3422, 0.2908, 0.3428, 0.06025, 0.6783, 0.05922, 0.6847, 0.05132, 0.6809, 0.05363, 0.6728, 0.08019, 0.6618, 0.07429, 0.6643, 0.07152, 0.6534, 0.07878, 0.6518, 0.06274, 0.6606, 0.05663, 0.6602, 0.0592, 0.651, 0.06675, 0.6519, 0.2908, 0.3428, 0.326, 0.3422, 0.3266, 0.3763, 0.2904, 0.3768, 0.08422, 0.6091, 0.09189, 0.609, 0.0913, 0.6208, 0.08293, 0.6211, 0.07878, 0.6518, 0.07152, 0.6534, 0.06768, 0.6422, 0.0757, 0.6411, 0.1597, 0.2321, 0.1357, 0.2294, 0.1392, 0.1888, 0.1681, 0.193, 0.2918, 0.402, 0.3232, 0.4026, 0.3287, 0.4191, 0.2973, 0.4197, 0.08293, 0.6211, 0.0913, 0.6208, 0.09119, 0.6315, 0.08282, 0.6318, 0.0757, 0.6411, 0.06768, 0.6422, 0.06416, 0.635, 0.08728, 0.6767, 0.1681, 0.193, 0.1392, 0.1888, 0.1392, 0.1556, 0.1673, 0.1596, 0.3029, 0.4425, 0.3266, 0.442, 0.3272, 0.4652, 0.3072, 0.4654, 0.08316, 0.6386, 0.09124, 0.6384, 0.09192, 0.6453, 0.08414, 0.6455, 0.09211, 0.7248, 0.08384, 0.7284, 0.08343, 0.7242, 0.09172, 0.7208, 0.1644, 0.1346, 0.1365, 0.1307, 0.1425, 0.1142, 0.169, 0.1177, 0.3072, 0.4654, 0.3272, 0.4652, 0.3336, 0.4832, 0.323, 0.4831, 0.06596, 0.7034, 0.06401, 0.6938, 0.06888, 0.6865, 0.07025, 0.6954, 0.09148, 0.7147, 0.08389, 0.7171, 0.08641, 0.7071, 0.09247, 0.7069, 0.1632, 0.09368, 0.1412, 0.09159, 0.1393, 0.07111, 0.1597, 0.07268, 0.2021, 0.8089, 0.2021, 0.8071, 0.2033, 0.8079, 0.2033, 0.8096, 0.07025, 0.6954, 0.06888, 0.6865, 0.07784, 0.6799, 0.07763, 0.6869, 0.09247, 0.7069, 0.08641, 0.7071, 0.08897, 0.697, 0.0921, 0.6951, 0.2634, 0.3166, 0.2674, 0.3429, 0.2473, 0.3399, 0.2483, 0.3194, 0.2033, 0.8096, 0.2033, 0.8079, 0.2044, 0.8071, 0.2044, 0.8091, 0.1106, 0.8155, 0.1107, 0.8153, 0.1106, 0.8157, 0.1105, 0.8158, 0.1412, 0.7376, 0.1423, 0.7365, 0.1439, 0.7381, 0.143, 0.7373, 0.1173, 0.6839, 0.1184, 0.683, 0.1175, 0.6853, 0.1169, 0.6858, 0.2044, 0.8091, 0.2044, 0.8071, 0.2055, 0.8059, 0.2055, 0.8079, 0.1105, 0.8158, 0.1106, 0.8157, 0.1108, 0.8159, 0.1105, 0.8163, 0.1132, 0.8197, 0.1132, 0.82, 0.113, 0.8201, 0.113, 0.8197, 0.1169, 0.6858, 0.1175, 0.6853, 0.1184, 0.6862, 0.1167, 0.6874, 0.2002, 0.8059, 0.1984, 0.8059, 0.1979, 0.8048, 0.1996, 0.8027, 0.1105, 0.8163, 0.1108, 0.8159, 0.111, 0.8162, 0.1106, 0.8165, 0.113, 0.8197, 0.113, 0.8201, 0.1128, 0.8202, 0.1128, 0.8197, 0.1167, 0.6874, 0.1184, 0.6862, 0.1192, 0.6874, 0.1175, 0.6886, 0.1996, 0.8027, 0.1979, 0.8048, 0.1973, 0.8035, 0.1984, 0.8006, 0.1106, 0.8165, 0.111, 0.8162, 0.1113, 0.816, 0.1109, 0.8165, 0.1121, 0.8204, 0.1121, 0.821, 0.1118, 0.8211, 0.1118, 0.8204, 0.1175, 0.6886, 0.1192, 0.6874, 0.1201, 0.688, 0.1189, 0.6889, 0.1156, 0.7013, 0.1174, 0.7045, 0.113, 0.7174, 0.1102, 0.7156, 0.1109, 0.8165, 0.1113, 0.816, 0.1116, 0.8162, 0.1112, 0.8167, 0.1427, 0.7422, 0.1441, 0.7435, 0.144, 0.7458, 0.1406, 0.7458, 0.1189, 0.6889, 0.1201, 0.688, 0.1221, 0.6885, 0.1209, 0.6894, 0.1168, 0.705, 0.1174, 0.7045, 0.1191, 0.7093, 0.118, 0.7101, 0.1112, 0.8167, 0.1116, 0.8162, 0.1119, 0.8173, 0.1116, 0.8177, 0.192, 0.6929, 0.1934, 0.6894, 0.1999, 0.7037, 0.1983, 0.706, 0.1209, 0.6894, 0.1221, 0.6885, 0.1263, 0.6935, 0.1246, 0.6947, 0.118, 0.7101, 0.1191, 0.7093, 0.1202, 0.7144, 0.1192, 0.7152, 0.1161, 0.8197, 0.1157, 0.8198, 0.1152, 0.8188, 0.1157, 0.8187, 0.1876, 0.8261, 0.1845, 0.8267, 0.1862, 0.8214, 0.1867, 0.8207, 0.1973, 0.8253, 0.195, 0.8247, 0.195, 0.8196, 0.1973, 0.8198, 0.1192, 0.7152, 0.1202, 0.7144, 0.1218, 0.7206, 0.1209, 0.7213, 0.1714, 0.8177, 0.169, 0.8184, 0.1683, 0.8133, 0.171, 0.8126, 0.1447, 0.7564, 0.1474, 0.7561, 0.1484, 0.761, 0.1455, 0.7611, 0.1973, 0.8198, 0.195, 0.8196, 0.1947, 0.8143, 0.1972, 0.8145, 0.1209, 0.7213, 0.1218, 0.7206, 0.124, 0.7268, 0.1227, 0.7278, 0.171, 0.8126, 0.1683, 0.8133, 0.1666, 0.8072, 0.1695, 0.8065, 0.1455, 0.7611, 0.1484, 0.761, 0.1488, 0.7661, 0.146, 0.7664, 0.1972, 0.8145, 0.1947, 0.8143, 0.1935, 0.8079, 0.1963, 0.8082, 0.1153, 0.7084, 0.1173, 0.7168, 0.1127, 0.7149, 0.1125, 0.7074, 0.1695, 0.8065, 0.1666, 0.8072, 0.164, 0.8009, 0.1668, 0.8001, 0.146, 0.7664, 0.1488, 0.7661, 0.1492, 0.77, 0.1467, 0.7705, 0.1963, 0.8082, 0.1935, 0.8079, 0.1926, 0.8012, 0.1958, 0.8017, 0.07158, 0.674, 0.06701, 0.6775, 0.06261, 0.6722, 0.0685, 0.6669, 0.04924, 0.6737, 0.05078, 0.6807, 0.04724, 0.6847, 0.04437, 0.6758, 0.0685, 0.6669, 0.06261, 0.6722, 0.05728, 0.6649, 0.06445, 0.6578, 0.1238, 0.666, 0.1311, 0.666, 0.1336, 0.6742, 0.1268, 0.6743, 0.06445, 0.6578, 0.05728, 0.6649, 0.05188, 0.6558, 0.05983, 0.6476, 0.3503, 0.3032, 0.3718, 0.303, 0.3766, 0.3414, 0.3562, 0.3417, 0.09776, 0.6311, 0.05752, 0.6724, 0.03971, 0.6361, 0.07994, 0.5948, 0.3562, 0.3417, 0.3766, 0.3414, 0.3761, 0.3755, 0.3637, 0.3756, 0.3555, 0.3758, 0.07023, 0.5756, 0.03163, 0.6147, 0.02602, 0.5948, 0.06298, 0.558, 0.354, 0.4022, 0.3619, 0.402, 0.3652, 0.4185, 0.3575, 0.4187, 0.07667, 0.7163, 0.06938, 0.7117, 0.07308, 0.703, 0.07978, 0.7069, 0.3495, 0.4414, 0.3759, 0.4412, 0.3721, 0.4643, 0.3479, 0.4645, 0.07978, 0.7069, 0.07308, 0.703, 0.07889, 0.6927, 0.08403, 0.6948, 0.3479, 0.4645, 0.3721, 0.4643, 0.3665, 0.4821, 0.3483, 0.4824, 0.1095, 0.8165, 0.1099, 0.8161, 0.11, 0.8163, 0.1094, 0.8168, 0.1106, 0.6887, 0.1139, 0.6863, 0.1144, 0.6876, 0.1119, 0.6895, 0.1094, 0.8168, 0.11, 0.8163, 0.1101, 0.8166, 0.1098, 0.8169, 0.1119, 0.6895, 0.1144, 0.6876, 0.1151, 0.6887, 0.1134, 0.6899, 0.1098, 0.8169, 0.1101, 0.8166, 0.1103, 0.8169, 0.1099, 0.8172, 0.1134, 0.6899, 0.1151, 0.6887, 0.1159, 0.6899, 0.114, 0.6913, 0.1099, 0.8172, 0.1103, 0.8169, 0.1104, 0.8171, 0.1099, 0.8175, 0.114, 0.6913, 0.1159, 0.6899, 0.1165, 0.6907, 0.1137, 0.6927, 0.1099, 0.8175, 0.1104, 0.8171, 0.1105, 0.8174, 0.1098, 0.8181, 0.1137, 0.6927, 0.1165, 0.6907, 0.1172, 0.6921, 0.1136, 0.6948, 0.1098, 0.8181, 0.1105, 0.8174, 0.1108, 0.8184, 0.1101, 0.8191, 0.1136, 0.6948, 0.1172, 0.6921, 0.1209, 0.6974, 0.1173, 0.7001, 0.1494, 0.7509, 0.1522, 0.7483, 0.153, 0.7518, 0.1496, 0.7548, 0.1201, 0.7025, 0.1228, 0.7005, 0.1251, 0.7048, 0.1218, 0.7072, 0.1496, 0.7548, 0.153, 0.7518, 0.1546, 0.7558, 0.151, 0.7593, 0.1218, 0.7072, 0.1251, 0.7048, 0.127, 0.7094, 0.1233, 0.7121, 0.151, 0.7593, 0.1546, 0.7558, 0.1558, 0.7605, 0.1517, 0.7641, 0.1233, 0.7121, 0.127, 0.7094, 0.1291, 0.7152, 0.1251, 0.7181, 0.1947, 0.7141, 0.194, 0.7109, 0.1962, 0.7116, 0.1963, 0.7142, 0.1755, 0.8044, 0.1727, 0.8054, 0.1701, 0.7991, 0.1729, 0.798, 0.1251, 0.7181, 0.1291, 0.7152, 0.1314, 0.7213, 0.1273, 0.7242, 0.7866, 0.6075, 0.7829, 0.6077, 0.7835, 0.592, 0.7869, 0.5918, 0.1958, 0.8017, 0.1926, 0.8012, 0.1925, 0.8004, 0.1953, 0.8008, 0.1729, 0.798, 0.1701, 0.7991, 0.1706, 0.798, 0.1733, 0.797, 0.1467, 0.7705, 0.1492, 0.77, 0.1491, 0.7708, 0.1466, 0.7712, 0.7869, 0.5918, 0.7835, 0.592, 0.7836, 0.5717, 0.7866, 0.5716, 0.7476, 0.6046, 0.7413, 0.6039, 0.7402, 0.5889, 0.7457, 0.5898, 0.6498, 0.5336, 0.6568, 0.5263, 0.66, 0.5385, 0.654, 0.5449, 0.638, 0.5381, 0.6436, 0.5372, 0.648, 0.5489, 0.6434, 0.5488, 0.7866, 0.5716, 0.7836, 0.5717, 0.7829, 0.5523, 0.7854, 0.5522, 0.7457, 0.5898, 0.7402, 0.5889, 0.7397, 0.5702, 0.7436, 0.5706, 0.5917, 0.6006, 0.5971, 0.599, 0.599, 0.6191, 0.595, 0.6202, 0.6434, 0.5488, 0.648, 0.5489, 0.6543, 0.5614, 0.6507, 0.5613, 0.5498, 0.6405, 0.5536, 0.6384, 0.5521, 0.6424, 0.5505, 0.645, 0.7436, 0.5706, 0.7397, 0.5702, 0.74, 0.5522, 0.7419, 0.5523, 0.595, 0.6202, 0.599, 0.6191, 0.6008, 0.6384, 0.5983, 0.639, 0.6507, 0.5613, 0.6543, 0.5614, 0.6608, 0.5726, 0.6576, 0.5729, 0.7708, 0.3935, 0.7684, 0.3944, 0.768, 0.379, 0.77, 0.3782, 0.1668, 0.8001, 0.164, 0.8009, 0.1634, 0.8002, 0.1659, 0.7995, 0.1227, 0.7278, 0.124, 0.7268, 0.1243, 0.7275, 0.123, 0.7285, 0.1273, 0.7242, 0.1314, 0.7213, 0.1299, 0.7234, 0.1273, 0.7253, 0.7758, 0.434, 0.7736, 0.4311, 0.7741, 0.4162, 0.7761, 0.4183, 0.6815, 0.6018, 0.6759, 0.6034, 0.6753, 0.5875, 0.6799, 0.5862, 0.5849, 0.4419, 0.5878, 0.4396, 0.5935, 0.4537, 0.5909, 0.4558, 0.5945, 0.4346, 0.6003, 0.4303, 0.6047, 0.4453, 0.5995, 0.4491, 0.7761, 0.4183, 0.7741, 0.4162, 0.7743, 0.4022, 0.7761, 0.4037, 0.6799, 0.5862, 0.6753, 0.5875, 0.6742, 0.5674, 0.6771, 0.5666, 0.5909, 0.4558, 0.5935, 0.4537, 0.6019, 0.4704, 0.5997, 0.4722, 0.5995, 0.4491, 0.6047, 0.4453, 0.6095, 0.4646, 0.6061, 0.4671, 0.5573, 0.6292, 0.5536, 0.6335, 0.5539, 0.6304, 0.5551, 0.6286, 0.6771, 0.5666, 0.6742, 0.5674, 0.6723, 0.5485, 0.6747, 0.5479, 0.5997, 0.4722, 0.6019, 0.4704, 0.6104, 0.4861, 0.6086, 0.4875, 0.784, 0.3578, 0.7799, 0.3573, 0.779, 0.3393, 0.7814, 0.3394, 0.1102, 0.8224, 0.1122, 0.8125, 0.1101, 0.8203, 0.1103, 0.8203, 0.1116, 0.8177, 0.1119, 0.8173, 0.1121, 0.8179, 0.1115, 0.8184, 0.095, 0.6161, 0.1007, 0.61, 0.08662, 0.7161, 0.08238, 0.7205, 0.1246, 0.6947, 0.1263, 0.6935, 0.1281, 0.6965, 0.1254, 0.6985, 0.1101, 0.8191, 0.1108, 0.8184, 0.111, 0.8189, 0.1104, 0.8195, 0.1173, 0.7001, 0.1209, 0.6974, 0.1228, 0.7005, 0.1201, 0.7025, 0.08114, 0.6048, 0.1007, 0.6178, 0.08655, 0.6659, 0.07058, 0.6615, 0.19, 0.8573, 0.1831, 0.8573, 0.1877, 0.811, 0.1912, 0.811, 0.1121, 0.8199, 0.1124, 0.8192, 0.113, 0.8216, 0.1127, 0.8221, 0.1123, 0.6957, 0.1156, 0.7013, 0.1102, 0.7156, 0.1091, 0.7146, 0.1201, 0.7955, 0.1233, 0.7897, 0.1248, 0.8055, 0.1233, 0.8074, 0.1103, 0.6973, 0.1123, 0.6957, 0.1091, 0.7146, 0.1076, 0.7143, 0.2021, 0.3173, 0.2062, 0.3185, 0.2069, 0.3245, 0.205, 0.3262, 0.2041, 0.4434, 0.2032, 0.4434, 0.2035, 0.4393, 0.2044, 0.4393, 0.118, 0.8183, 0.1174, 0.8182, 0.1173, 0.8171, 0.1177, 0.8173, 0.0737, 0.598, 0.08114, 0.6048, 0.07058, 0.6615, 0.06771, 0.6641, 0.113, 0.8216, 0.1133, 0.8212, 0.1134, 0.8229, 0.1132, 0.823, 0.06342, 0.5957, 0.0737, 0.598, 0.06771, 0.6641, 0.05914, 0.6603, 0.2057, 0.7233, 0.2034, 0.7252, 0.2029, 0.7185, 0.2052, 0.7181, 0.08238, 0.7205, 0.08662, 0.7161, 0.08673, 0.7553, 0.08349, 0.7587, 0.1457, 0.7509, 0.1466, 0.7535, 0.1409, 0.7631, 0.1396, 0.7626, 0.1934, 0.6894, 0.1968, 0.683, 0.2014, 0.702, 0.1999, 0.7037, 0.144, 0.7458, 0.1457, 0.7509, 0.1396, 0.7626, 0.1381, 0.7615, 0.1406, 0.7458, 0.144, 0.7458, 0.1381, 0.7615, 0.1371, 0.7611, 0.3748, 0.3073, 0.3706, 0.308, 0.3752, 0.2956, 0.3757, 0.2961, 0.3325, 0.4483, 0.3334, 0.4475, 0.337, 0.4574, 0.3362, 0.4583, 0.3141, 0.8726, 0.3283, 0.8767, 0.3325, 0.9118, 0.3236, 0.9142, 0.1999, 0.7037, 0.2014, 0.702, 0.2023, 0.7104, 0.2016, 0.7107, 0.04137, 0.6608, 0.05175, 0.6687, 0.03912, 0.714, 0.03137, 0.7126, 0.03411, 0.6579, 0.04137, 0.6608, 0.03137, 0.7126, 0.02562, 0.7112, 0.2497, 0.3508, 0.2505, 0.3508, 0.2503, 0.3519, 0.2502, 0.3518, 0.2044, 0.4393, 0.2035, 0.4393, 0.2037, 0.4359, 0.2046, 0.4359, 0.3329, 0.4726, 0.3286, 0.4713, 0.3321, 0.4661, 0.3341, 0.4682, 0.2497, 0.349, 0.2499, 0.3489, 0.2505, 0.3508, 0.2497, 0.3508, 0.3286, 0.4713, 0.3266, 0.4717, 0.328, 0.4644, 0.3321, 0.4661, 0.3264, 0.4626, 0.3248, 0.4663, 0.3243, 0.461, 0.3249, 0.4609, 0.2064, 0.4354, 0.2073, 0.4354, 0.2073, 0.4359, 0.2064, 0.4359, 0.205, 0.3262, 0.2069, 0.3245, 0.2075, 0.3294, 0.207, 0.3294, 0.3341, 0.4682, 0.3321, 0.4661, 0.3345, 0.4644, 0.335, 0.4646, 0.3278, 0.3223, 0.3286, 0.3222, 0.3286, 0.3265, 0.3278, 0.3266, 0.3222, 0.3278, 0.3229, 0.3278, 0.3226, 0.3285, 0.3219, 0.3285, 0.3321, 0.4661, 0.328, 0.4644, 0.3306, 0.4615, 0.3313, 0.4616, 0.3188, 0.3223, 0.3197, 0.3222, 0.3197, 0.3276, 0.3188, 0.3276, 0.2755, 0.3499, 0.2756, 0.3499, 0.2757, 0.3511, 0.2755, 0.3511, 0.2496, 0.3945, 0.2496, 0.3955, 0.249, 0.3952, 0.249, 0.3942, 0.2491, 0.3499, 0.2494, 0.3511, 0.249, 0.3514, 0.2489, 0.3513, 0.3152, 0.3251, 0.3161, 0.3251, 0.3161, 0.3279, 0.3152, 0.3278, 0.2732, 0.35, 0.2734, 0.3501, 0.2734, 0.3512, 0.2732, 0.3512, 0.328, 0.4644, 0.3266, 0.4717, 0.3248, 0.4663, 0.3264, 0.4626, 0.2497, 0.349, 0.2497, 0.3508, 0.2494, 0.3511, 0.2491, 0.3499, 0.3152, 0.3223, 0.3161, 0.3223, 0.3161, 0.3251, 0.3152, 0.3251, 0.2757, 0.3501, 0.2757, 0.3499, 0.2763, 0.3502, 0.2763, 0.3504, 0.2848, 0.3695, 0.2846, 0.3695, 0.2846, 0.3694, 0.2848, 0.3694, 0.3248, 0.4663, 0.3266, 0.4717, 0.3219, 0.4674, 0.3218, 0.4667, 0.2497, 0.349, 0.2491, 0.3499, 0.2485, 0.3495, 0.2486, 0.3493, 0.2848, 0.371, 0.2846, 0.3713, 0.2846, 0.3695, 0.2848, 0.3695, 0.2452, 0.4443, 0.2452, 0.443, 0.2483, 0.4445, 0.2483, 0.4458, 0.2496, 0.3896, 0.2496, 0.3913, 0.249, 0.3913, 0.249, 0.3896, 0.2542, 0.3986, 0.2569, 0.3975, 0.2574, 0.4092, 0.2569, 0.4098, 0.3706, 0.308, 0.3694, 0.3085, 0.3728, 0.299, 0.3752, 0.2956, 0.2522, 0.3982, 0.2542, 0.3986, 0.2569, 0.4098, 0.2551, 0.4072, 0.2522, 0.3982, 0.2551, 0.4072, 0.2537, 0.4122, 0.2532, 0.4118, 0.2496, 0.3826, 0.2496, 0.3843, 0.249, 0.3843, 0.249, 0.3825, 0.3728, 0.299, 0.3694, 0.3085, 0.3714, 0.2946, 0.3721, 0.294, 0.2483, 0.4416, 0.2483, 0.443, 0.2452, 0.441, 0.2452, 0.4396, 0.3714, 0.2946, 0.3694, 0.3085, 0.3693, 0.2991, 0.3705, 0.2963, 0.3088, 0.3274, 0.3088, 0.3287, 0.3065, 0.3282, 0.3065, 0.3268, 0.2496, 0.3621, 0.2496, 0.3772, 0.2492, 0.3753, 0.2485, 0.3721, 0.305, 0.3236, 0.305, 0.3222, 0.3065, 0.3227, 0.3065, 0.3241, 0.2197, 0.4742, 0.2197, 0.4841, 0.2163, 0.4878, 0.2173, 0.4811, 0.3647, 0.3271, 0.3637, 0.3267, 0.3637, 0.3199, 0.3647, 0.3203, 0.3693, 0.2991, 0.3694, 0.3085, 0.3663, 0.3033, 0.3658, 0.2964, 0.3721, 0.3252, 0.3721, 0.3269, 0.3677, 0.3271, 0.3677, 0.3253, 0.3663, 0.3033, 0.3694, 0.3085, 0.364, 0.3062, 0.3637, 0.3053, 0.2259, 0.4808, 0.2246, 0.4809, 0.2247, 0.4801, 0.226, 0.48, 0.2197, 0.4742, 0.2173, 0.4811, 0.2151, 0.4801, 0.2154, 0.479, 0.2452, 0.4517, 0.2452, 0.45, 0.2477, 0.4502, 0.2477, 0.4519, 0.2263, 0.4875, 0.2255, 0.4889, 0.2246, 0.4809, 0.2259, 0.4808, 0.2904, 0.3768, 0.3266, 0.3763, 0.3232, 0.4026, 0.2918, 0.402, 0.08282, 0.6318, 0.09119, 0.6315, 0.09124, 0.6384, 0.08316, 0.6386, 0.08728, 0.6767, 0.06416, 0.635, 0.07706, 0.6745, 0.08455, 0.6729, 0.1673, 0.1596, 0.1392, 0.1556, 0.1365, 0.1307, 0.1644, 0.1346, 0.07994, 0.5948, 0.03971, 0.6361, 0.03163, 0.6147, 0.07023, 0.5756, 0.3555, 0.3758, 0.3637, 0.3756, 0.3619, 0.402, 0.354, 0.4022, 0.2973, 0.4197, 0.3287, 0.4191, 0.3266, 0.442, 0.3029, 0.4425, 0.08414, 0.6455, 0.09192, 0.6453, 0.09408, 0.6529, 0.0868, 0.653, 0.09172, 0.7208, 0.08343, 0.7242, 0.08389, 0.7171, 0.09148, 0.7147, 0.169, 0.1177, 0.1425, 0.1142, 0.1412, 0.09159, 0.1632, 0.09368, 0.0874, 0.7133, 0.0475, 0.6864, 0.0558, 0.6573, 0.09272, 0.6808, 0.3575, 0.4187, 0.3652, 0.4185, 0.3766, 0.4184, 0.3759, 0.4412, 0.3495, 0.4414, 0.1694, 0.7333, 0.1715, 0.7349, 0.1693, 0.7378, 0.1682, 0.7394, 0.07623, 0.6569, 0.05767, 0.7185, 0.08002, 0.656, 0.07883, 0.6569, 0.08524, 0.7538, 0.08729, 0.7543, 0.09025, 0.7536, 0.08916, 0.7548, 0.1801, 0.7399, 0.1799, 0.7446, 0.1775, 0.7474, 0.1764, 0.746, 0.04367, 0.6729, 0.04885, 0.6703, 0.04886, 0.6713, 0.04621, 0.6738, 0.1752, 0.7332, 0.1791, 0.7346, 0.1732, 0.7423, 0.1701, 0.7387, 0.06701, 0.6775, 0.06595, 0.6818, 0.06025, 0.6783, 0.06261, 0.6722, 0.1537, 0.7781, 0.1513, 0.7843, 0.1447, 0.7787, 0.1484, 0.7708, 0.05728, 0.6649, 0.05363, 0.6728, 0.04746, 0.6648, 0.05188, 0.6558, 0.07562, 0.6215, 0.08293, 0.6211, 0.08282, 0.6318, 0.07552, 0.6322, 0.07615, 0.639, 0.08316, 0.6386, 0.08414, 0.6455, 0.07742, 0.6458, 0.06938, 0.7117, 0.06596, 0.7034, 0.07025, 0.6954, 0.07308, 0.703, 0.0615, 0.6963, 0.04716, 0.6577, 0.08458, 0.6148, 0.09097, 0.6442, 0.1399, 0.7372, 0.1447, 0.7328, 0.144, 0.7353, 0.1404, 0.7386, 0.11, 0.8163, 0.1105, 0.8158, 0.1105, 0.8163, 0.1101, 0.8166, 0.1101, 0.8166, 0.1105, 0.8163, 0.1106, 0.8165, 0.1103, 0.8169, 0.1103, 0.8169, 0.1106, 0.8165, 0.1109, 0.8165, 0.1104, 0.8171, 0.1104, 0.8171, 0.1109, 0.8165, 0.1112, 0.8167, 0.1105, 0.8174, 0.1105, 0.8174, 0.1112, 0.8167, 0.1116, 0.8177, 0.1108, 0.8184, 0.1755, 0.822, 0.1735, 0.8227, 0.1714, 0.8177, 0.1742, 0.8169, 0.1742, 0.8169, 0.1714, 0.8177, 0.171, 0.8126, 0.1738, 0.8117, 0.1738, 0.8117, 0.171, 0.8126, 0.1695, 0.8065, 0.1727, 0.8054, 0.1727, 0.8054, 0.1695, 0.8065, 0.1668, 0.8001, 0.1701, 0.7991, 0.05085, 0.6672, 0.04924, 0.6737, 0.04437, 0.6758, 0.09224, 0.7017, 0.1177, 0.6662, 0.1238, 0.666, 0.1268, 0.6743, 0.1182, 0.6744, 0.3231, 0.3037, 0.3503, 0.3032, 0.3562, 0.3417, 0.326, 0.3422, 0.326, 0.3422, 0.3562, 0.3417, 0.3555, 0.3758, 0.3266, 0.3763, 0.3232, 0.4026, 0.354, 0.4022, 0.3575, 0.4187, 0.3287, 0.4191, 0.3266, 0.442, 0.3495, 0.4414, 0.3479, 0.4645, 0.3272, 0.4652, 0.3272, 0.4652, 0.3479, 0.4645, 0.3483, 0.4824, 0.3336, 0.4832, 0.1099, 0.6893, 0.1106, 0.6887, 0.1119, 0.6895, 0.1111, 0.6901, 0.1111, 0.6901, 0.1119, 0.6895, 0.1134, 0.6899, 0.1118, 0.6912, 0.1118, 0.6912, 0.1134, 0.6899, 0.114, 0.6913, 0.1122, 0.6927, 0.1122, 0.6927, 0.114, 0.6913, 0.1137, 0.6927, 0.1122, 0.6938, 0.1122, 0.6938, 0.1137, 0.6927, 0.1136, 0.6948, 0.1123, 0.6957, 0.1123, 0.6957, 0.1136, 0.6948, 0.1173, 0.7001, 0.1156, 0.7013, 0.1174, 0.7045, 0.1201, 0.7025, 0.1218, 0.7072, 0.1191, 0.7093, 0.1191, 0.7093, 0.1218, 0.7072, 0.1233, 0.7121, 0.1202, 0.7144, 0.1202, 0.7144, 0.1233, 0.7121, 0.1251, 0.7181, 0.1218, 0.7206, 0.1218, 0.7206, 0.1251, 0.7181, 0.1273, 0.7242, 0.124, 0.7268, 0.194, 0.7109, 0.198, 0.7107, 0.199, 0.711, 0.1962, 0.7116, 0.124, 0.7268, 0.1273, 0.7242, 0.1273, 0.7253, 0.1243, 0.7275, 0.581, 0.6484, 0.575, 0.6505, 0.5759, 0.6375, 0.581, 0.6357, 0.5878, 0.4396, 0.5945, 0.4346, 0.5995, 0.4491, 0.5935, 0.4537, 0.6839, 0.5849, 0.6799, 0.5862, 0.6771, 0.5666, 0.6798, 0.5659, 0.5935, 0.4537, 0.5995, 0.4491, 0.6061, 0.4671, 0.6019, 0.4704, 0.56, 0.6292, 0.5573, 0.6292, 0.5551, 0.6286, 0.5578, 0.6287, 0.7741, 0.4162, 0.7712, 0.4171, 0.7725, 0.4017, 0.7743, 0.4022, 0.6019, 0.4704, 0.6061, 0.4671, 0.6127, 0.4842, 0.6104, 0.4861, 0.1108, 0.8184, 0.1116, 0.8177, 0.1115, 0.8184, 0.111, 0.8189, 0.1156, 0.7013, 0.1173, 0.7001, 0.1201, 0.7025, 0.1174, 0.7045, 0.07552, 0.6322, 0.08282, 0.6318, 0.08316, 0.6386, 0.07615, 0.639, 0.3266, 0.3763, 0.3555, 0.3758, 0.354, 0.4022, 0.3232, 0.4026, 0.07742, 0.6458, 0.08414, 0.6455, 0.0868, 0.653, 0.08057, 0.6533, 0.3287, 0.4191, 0.3575, 0.4187, 0.3495, 0.4414, 0.3266, 0.442, 0.04885, 0.6703, 0.05068, 0.6661, 0.05359, 0.6669, 0.04886, 0.6713, 0.1715, 0.7349, 0.1752, 0.7332, 0.1701, 0.7387, 0.1693, 0.7378, 0.05078, 0.6807, 0.05625, 0.6823, 0.05405, 0.6882, 0.04724, 0.6847, 0.06947, 0.6615, 0.06274, 0.6606, 0.06675, 0.6519, 0.07319, 0.6526, 0.1801, 0.2344, 0.1597, 0.2321, 0.1681, 0.193, 0.1875, 0.1951, 0.1875, 0.1951, 0.1681, 0.193, 0.1673, 0.1596, 0.1757, 0.1602, 0.1871, 0.1617, 0.1834, 0.1365, 0.1725, 0.1351, 0.1769, 0.1181, 0.1875, 0.1194, 0.1872, 0.09714, 0.1632, 0.09368, 0.1597, 0.07268, 0.182, 0.07563, 0.254, 0.2877, 0.2634, 0.3166, 0.2483, 0.3194, 0.2438, 0.2962, 0.1139, 0.6863, 0.1173, 0.6839, 0.1169, 0.6858, 0.1144, 0.6876, 0.1144, 0.6876, 0.1169, 0.6858, 0.1167, 0.6874, 0.1151, 0.6887, 0.1151, 0.6887, 0.1167, 0.6874, 0.1175, 0.6886, 0.1159, 0.6899, 0.1159, 0.6899, 0.1175, 0.6886, 0.1189, 0.6889, 0.1165, 0.6907, 0.1165, 0.6907, 0.1189, 0.6889, 0.1209, 0.6894, 0.1172, 0.6921, 0.1172, 0.6921, 0.1209, 0.6894, 0.1246, 0.6947, 0.1209, 0.6974, 0.1228, 0.7005, 0.1254, 0.6985, 0.1284, 0.7024, 0.1251, 0.7048, 0.1251, 0.7048, 0.1284, 0.7024, 0.1307, 0.7067, 0.127, 0.7094, 0.127, 0.7094, 0.1307, 0.7067, 0.1332, 0.7123, 0.1291, 0.7152, 0.1291, 0.7152, 0.1332, 0.7123, 0.1354, 0.7184, 0.1314, 0.7213, 0.07606, 0.6732, 0.07158, 0.674, 0.0685, 0.6669, 0.07429, 0.6643, 0.171, 0.7153, 0.1417, 0.7285, 0.1211, 0.6825, 0.157, 0.6604, 0.07152, 0.6534, 0.06445, 0.6578, 0.05983, 0.6476, 0.06768, 0.6422, 0.06768, 0.6422, 0.05983, 0.6476, 0.05631, 0.6405, 0.06416, 0.635, 0.07706, 0.6745, 0.05439, 0.6367, 0.0681, 0.6761, 0.0753, 0.6715, 0.08389, 0.7171, 0.07667, 0.7163, 0.07978, 0.7069, 0.08641, 0.7071, 0.08641, 0.7071, 0.07978, 0.7069, 0.08403, 0.6948, 0.08897, 0.697, 0.109, 0.8166, 0.1095, 0.8165, 0.1094, 0.8168, 0.1093, 0.8169, 0.1093, 0.8169, 0.1094, 0.8168, 0.1098, 0.8169, 0.1094, 0.8172, 0.1094, 0.8172, 0.1098, 0.8169, 0.1099, 0.8172, 0.1096, 0.8175, 0.1096, 0.8175, 0.1099, 0.8172, 0.1099, 0.8175, 0.1094, 0.818, 0.1094, 0.818, 0.1099, 0.8175, 0.1098, 0.8181, 0.1093, 0.8184, 0.1093, 0.8184, 0.1098, 0.8181, 0.1101, 0.8191, 0.1097, 0.8195, 0.1466, 0.7535, 0.1494, 0.7509, 0.1496, 0.7548, 0.1474, 0.7561, 0.1474, 0.7561, 0.1496, 0.7548, 0.151, 0.7593, 0.1484, 0.761, 0.1484, 0.761, 0.151, 0.7593, 0.1517, 0.7641, 0.1488, 0.7661, 0.1488, 0.7661, 0.1517, 0.7641, 0.1521, 0.768, 0.1492, 0.77, 0.1971, 0.7241, 0.1922, 0.7263, 0.192, 0.7261, 0.1952, 0.7234, 0.1492, 0.77, 0.1521, 0.768, 0.1518, 0.7692, 0.1491, 0.7708, 0.7829, 0.6077, 0.7743, 0.6078, 0.776, 0.5921, 0.7835, 0.592, 0.6436, 0.5372, 0.6498, 0.5336, 0.654, 0.5449, 0.648, 0.5489, 0.7835, 0.592, 0.776, 0.5921, 0.7782, 0.5719, 0.7836, 0.5717, 0.648, 0.5489, 0.654, 0.5449, 0.6589, 0.5588, 0.6543, 0.5614, 0.5453, 0.642, 0.5498, 0.6405, 0.5505, 0.645, 0.5475, 0.645, 0.7836, 0.5717, 0.7782, 0.5719, 0.7806, 0.5525, 0.7829, 0.5523, 0.6543, 0.5614, 0.6589, 0.5588, 0.6633, 0.5719, 0.6608, 0.5726, 0.1209, 0.6974, 0.1246, 0.6947, 0.1254, 0.6985, 0.1228, 0.7005, 0.1457, 0.7509, 0.1477, 0.7491, 0.1494, 0.7509, 0.1466, 0.7535, 0.1871, 0.1617, 0.1757, 0.1602, 0.1725, 0.1351, 0.1834, 0.1365, 0.06416, 0.635, 0.05631, 0.6405, 0.05439, 0.6367, 0.07706, 0.6745, 0.1875, 0.1194, 0.1769, 0.1181, 0.169, 0.1177, 0.1632, 0.09368, 0.1872, 0.09714, 0.08343, 0.7242, 0.07562, 0.7228, 0.07667, 0.7163, 0.08389, 0.7171, 0.1791, 0.7346, 0.1801, 0.7399, 0.1764, 0.746, 0.1732, 0.7423, 0.1214, 0.602, 0.1222, 0.6016, 0.1225, 0.6017, 0.122, 0.6018, 0.104, 0.6873, 0.09837, 0.6883, 0.09531, 0.6844, 0.1026, 0.6814, 0.09941, 0.6012, 0.1071, 0.6014, 0.1094, 0.6095, 0.09991, 0.6092, 0.05086, 0.666, 0.04632, 0.6659, 0.04347, 0.6603, 0.04975, 0.6601, 0.09991, 0.6092, 0.1094, 0.6095, 0.1109, 0.6216, 0.1003, 0.6211, 0.04975, 0.6601, 0.04347, 0.6603, 0.04125, 0.6512, 0.04928, 0.6507, 0.1003, 0.6211, 0.1109, 0.6216, 0.1107, 0.6322, 0.1002, 0.6318, 0.04928, 0.6507, 0.04125, 0.6512, 0.0401, 0.6387, 0.04914, 0.638, 0.09972, 0.639, 0.1097, 0.6398, 0.1104, 0.6459, 0.1004, 0.6455, 0.04914, 0.638, 0.0401, 0.6387, 0.0401, 0.6281, 0.04907, 0.6275, 0.1017, 0.653, 0.1108, 0.6533, 0.1109, 0.6609, 0.1045, 0.6606, 0.04902, 0.62, 0.04052, 0.621, 0.04246, 0.6151, 0.05093, 0.6145, 0.06897, 0.679, 0.07176, 0.671, 0.07736, 0.6722, 0.07572, 0.6756, 0.0527, 0.6076, 0.04506, 0.6081, 0.04907, 0.6014, 0.05473, 0.6012, 0.2021, 0.8123, 0.2021, 0.8106, 0.2033, 0.8113, 0.2033, 0.813, 0.08978, 0.6103, 0.07946, 0.6466, 0.06537, 0.6033, 0.06948, 0.5895, 0.2033, 0.813, 0.2033, 0.8113, 0.2044, 0.8111, 0.2044, 0.8132, 0.1764, 0.7489, 0.1753, 0.7505, 0.1738, 0.7486, 0.1749, 0.747, 0.2044, 0.8132, 0.2044, 0.8111, 0.2055, 0.8104, 0.2055, 0.8129, 0.2077, 0.8091, 0.2077, 0.8108, 0.2066, 0.8107, 0.2066, 0.8087, 0.2049, 0.8059, 0.2025, 0.8059, 0.2022, 0.8027, 0.2049, 0.8027, 0.2066, 0.8087, 0.2066, 0.8107, 0.2055, 0.8103, 0.2055, 0.8079, 0.2049, 0.8027, 0.2022, 0.8027, 0.2016, 0.7993, 0.2048, 0.7993, 0.2021, 0.8099, 0.2021, 0.813, 0.2003, 0.8124, 0.2003, 0.8089, 0.2003, 0.8089, 0.2003, 0.8124, 0.1973, 0.8114, 0.1983, 0.8073, 0.1682, 0.824, 0.1649, 0.8246, 0.1632, 0.8198, 0.1665, 0.8191, 0.1665, 0.8191, 0.1632, 0.8198, 0.162, 0.8149, 0.1656, 0.814, 0.194, 0.8249, 0.1909, 0.8255, 0.1897, 0.82, 0.1926, 0.8196, 0.1656, 0.814, 0.162, 0.8149, 0.1606, 0.8087, 0.164, 0.8079, 0.1926, 0.8196, 0.1897, 0.82, 0.189, 0.8147, 0.1922, 0.8143, 0.164, 0.8079, 0.1606, 0.8087, 0.1599, 0.802, 0.1618, 0.8015, 0.1922, 0.8143, 0.189, 0.8147, 0.1884, 0.8082, 0.1914, 0.8078, 0.1413, 0.7726, 0.1467, 0.7719, 0.1458, 0.7745, 0.1403, 0.7752, 0.1914, 0.8078, 0.1884, 0.8082, 0.1883, 0.8016, 0.19, 0.8014, 0.1963, 0.7208, 0.1955, 0.7175, 0.1967, 0.7171, 0.1977, 0.7203, 0.6011, 0.5826, 0.606, 0.582, 0.606, 0.5976, 0.6017, 0.5982, 0.19, 0.8014, 0.1883, 0.8016, 0.1884, 0.8008, 0.1902, 0.8005, 0.6017, 0.5982, 0.606, 0.5976, 0.6063, 0.6179, 0.6028, 0.6184, 0.7362, 0.6041, 0.7322, 0.6046, 0.7316, 0.5897, 0.736, 0.5892, 0.6028, 0.6184, 0.6063, 0.6179, 0.6068, 0.6374, 0.6039, 0.6378, 0.736, 0.5892, 0.7316, 0.5897, 0.7326, 0.5707, 0.7362, 0.5703, 0.5481, 0.6312, 0.5517, 0.6308, 0.5534, 0.6343, 0.5489, 0.6358, 0.7362, 0.5703, 0.7326, 0.5707, 0.7341, 0.5524, 0.7371, 0.5521, 0.7791, 0.3917, 0.7742, 0.3926, 0.7729, 0.3773, 0.7774, 0.3765, 0.1618, 0.8015, 0.1599, 0.802, 0.16, 0.8011, 0.1617, 0.8007, 0.7774, 0.3765, 0.7729, 0.3773, 0.7724, 0.3583, 0.7762, 0.3576, 0.672, 0.6044, 0.6683, 0.6054, 0.6681, 0.5894, 0.6714, 0.5885, 0.7762, 0.3576, 0.7724, 0.3583, 0.7728, 0.3399, 0.776, 0.3394, 0.6714, 0.5885, 0.6681, 0.5894, 0.6683, 0.569, 0.6713, 0.5683, 0.56, 0.638, 0.5563, 0.6405, 0.5542, 0.6367, 0.5584, 0.6338, 0.6713, 0.5683, 0.6683, 0.569, 0.6673, 0.5498, 0.6701, 0.5492, 0.1173, 0.8114, 0.1132, 0.8114, 0.1107, 0.8009, 0.1117, 0.8009, 0.178, 0.7819, 0.1807, 0.7792, 0.181, 0.7919, 0.1803, 0.7924, 0.2043, 0.8573, 0.1973, 0.8573, 0.1948, 0.811, 0.1983, 0.811, 0.2048, 0.7993, 0.2016, 0.7993, 0.2013, 0.7881, 0.2022, 0.7882, 0.206, 0.4434, 0.205, 0.4434, 0.2053, 0.4393, 0.2062, 0.4393, 0.2022, 0.7882, 0.2013, 0.7881, 0.2006, 0.7815, 0.2009, 0.7816, 0.1803, 0.7924, 0.181, 0.7919, 0.1813, 0.7972, 0.1807, 0.7976, 0.1988, 0.6841, 0.2018, 0.6852, 0.2036, 0.7018, 0.2026, 0.7017, 0.331, 0.4495, 0.332, 0.4488, 0.3353, 0.4592, 0.3345, 0.4601, 0.2026, 0.7017, 0.2036, 0.7018, 0.204, 0.71, 0.2032, 0.7099, 0.2062, 0.4393, 0.2053, 0.4393, 0.2055, 0.4359, 0.2064, 0.4359, 0.2046, 0.4354, 0.2055, 0.4354, 0.2055, 0.4359, 0.2046, 0.4359, 0.3264, 0.3224, 0.3271, 0.3224, 0.3271, 0.3266, 0.3264, 0.3267, 0.3207, 0.3278, 0.3214, 0.3278, 0.3212, 0.3285, 0.3204, 0.3285, 0.317, 0.3223, 0.3179, 0.3223, 0.3179, 0.3277, 0.317, 0.3277, 0.3205, 0.3222, 0.3213, 0.3222, 0.3214, 0.3278, 0.3207, 0.3278, 0.2496, 0.3925, 0.2496, 0.3935, 0.249, 0.3933, 0.249, 0.3923, 0.3133, 0.325, 0.3142, 0.325, 0.3142, 0.3278, 0.3133, 0.3278, 0.2729, 0.35, 0.2731, 0.35, 0.2731, 0.3512, 0.2729, 0.3511, 0.3133, 0.3223, 0.3142, 0.3223, 0.3142, 0.325, 0.3133, 0.325, 0.2757, 0.3506, 0.2757, 0.3503, 0.2763, 0.3506, 0.2763, 0.3508, 0.2852, 0.3695, 0.285, 0.3695, 0.285, 0.3694, 0.2852, 0.3694, 0.2851, 0.371, 0.285, 0.3709, 0.285, 0.3695, 0.2852, 0.3695, 0.2452, 0.4471, 0.2452, 0.4457, 0.2483, 0.4472, 0.2483, 0.4486, 0.2496, 0.3861, 0.2496, 0.3878, 0.249, 0.3878, 0.249, 0.3861, 0.2496, 0.379, 0.2496, 0.3808, 0.249, 0.3807, 0.249, 0.379, 0.2483, 0.4387, 0.2483, 0.4402, 0.2452, 0.4382, 0.2452, 0.4367, 0.3088, 0.3246, 0.3088, 0.326, 0.3065, 0.3254, 0.3065, 0.3241, 0.305, 0.3264, 0.305, 0.325, 0.3065, 0.3254, 0.3065, 0.3268, 0.3667, 0.3279, 0.3657, 0.3275, 0.3657, 0.3207, 0.3667, 0.3211, 0.3721, 0.3216, 0.3721, 0.3234, 0.3677, 0.3236, 0.3677, 0.3218, 0.2286, 0.4806, 0.2273, 0.4807, 0.2273, 0.4799, 0.2286, 0.4799, 0.2452, 0.4553, 0.2452, 0.4535, 0.2477, 0.4537, 0.2477, 0.4554, 0.2287, 0.4874, 0.2273, 0.4869, 0.2273, 0.4807, 0.2286, 0.4806, 0.1002, 0.6318, 0.1107, 0.6322, 0.1097, 0.6398, 0.09972, 0.639, 0.04907, 0.6275, 0.0401, 0.6281, 0.04052, 0.621, 0.04902, 0.62, 0.1004, 0.6455, 0.1104, 0.6459, 0.1108, 0.6533, 0.1017, 0.653, 0.05093, 0.6145, 0.04246, 0.6151, 0.04506, 0.6081, 0.0527, 0.6076, 0.1663, 0.7372, 0.1675, 0.7347, 0.1671, 0.7409, 0.166, 0.7426, 0.1288, 0.7647, 0.1282, 0.7667, 0.1233, 0.7677, 0.1244, 0.7661, 0.5627, 0.6357, 0.56, 0.638, 0.5584, 0.6338, 0.562, 0.6319, 0.04924, 0.6737, 0.05085, 0.6672, 0.09683, 0.6946, 0.09837, 0.6883, 0.104, 0.6873, 0.1086, 0.6887, 0.06595, 0.6818, 0.06701, 0.6775, 0.07158, 0.674, 0.07606, 0.6732, 0.08063, 0.6699, 0.04632, 0.6659, 0.06611, 0.6829, 0.06099, 0.6816, 0.05625, 0.6823, 0.05078, 0.6807, 0.5449, 0.6344, 0.5481, 0.6312, 0.5489, 0.6358, 0.5445, 0.6373, 0.0853, 0.6695, 0.08063, 0.6699, 0.08019, 0.6618, 0.08627, 0.6623, 0.08627, 0.6623, 0.08019, 0.6618, 0.07878, 0.6518, 0.08627, 0.6531, 0.04125, 0.6512, 0.03538, 0.6529, 0.03321, 0.6405, 0.0401, 0.6387, 0.0401, 0.6387, 0.03321, 0.6405, 0.03328, 0.63, 0.0401, 0.6281, 0.1007, 0.7169, 0.09211, 0.7248, 0.09172, 0.7208, 0.1003, 0.713, 0.09936, 0.708, 0.09148, 0.7147, 0.09247, 0.7069, 0.0976, 0.7011, 0.07946, 0.6466, 0.05348, 0.6758, 0.05159, 0.6162, 0.06537, 0.6033, 0.1753, 0.7505, 0.1742, 0.7521, 0.1727, 0.7502, 0.1738, 0.7486, 0.2077, 0.8108, 0.2077, 0.8124, 0.2066, 0.8127, 0.2066, 0.8107, 0.2066, 0.8107, 0.2066, 0.8127, 0.2055, 0.8128, 0.2055, 0.8103, 0.2021, 0.813, 0.2021, 0.8161, 0.2003, 0.816, 0.2003, 0.8124, 0.2003, 0.8124, 0.2003, 0.816, 0.1973, 0.8156, 0.1973, 0.8114, 0.1909, 0.8255, 0.1876, 0.8261, 0.1867, 0.8207, 0.1897, 0.82, 0.1897, 0.82, 0.1867, 0.8207, 0.1858, 0.8155, 0.189, 0.8147, 0.189, 0.8147, 0.1858, 0.8155, 0.1854, 0.8089, 0.1884, 0.8082, 0.1884, 0.8082, 0.1854, 0.8089, 0.1866, 0.802, 0.1883, 0.8016, 0.1955, 0.7175, 0.1947, 0.7141, 0.1963, 0.7142, 0.1967, 0.7171, 0.1883, 0.8016, 0.1866, 0.802, 0.1865, 0.8011, 0.1884, 0.8008, 0.7322, 0.6046, 0.728, 0.6054, 0.7282, 0.5905, 0.7316, 0.5897, 0.7316, 0.5897, 0.7282, 0.5905, 0.7299, 0.5713, 0.7326, 0.5707, 0.5489, 0.6358, 0.5534, 0.6343, 0.5536, 0.6384, 0.5498, 0.6405, 0.7326, 0.5707, 0.7299, 0.5713, 0.7321, 0.5529, 0.7341, 0.5524, 0.7742, 0.3926, 0.7708, 0.3935, 0.77, 0.3782, 0.7729, 0.3773, 0.7729, 0.3773, 0.77, 0.3782, 0.7703, 0.3589, 0.7724, 0.3583, 0.7724, 0.3583, 0.7703, 0.3589, 0.7713, 0.3405, 0.7728, 0.3399, 0.5584, 0.6338, 0.5542, 0.6367, 0.5536, 0.6335, 0.5573, 0.6292, 0.1132, 0.8114, 0.109, 0.8114, 0.1096, 0.8009, 0.1107, 0.8009, 0.1973, 0.8573, 0.19, 0.8573, 0.1912, 0.811, 0.1948, 0.811, 0.205, 0.4434, 0.2041, 0.4434, 0.2044, 0.4393, 0.2053, 0.4393, 0.2018, 0.6852, 0.2043, 0.6858, 0.2043, 0.7019, 0.2036, 0.7018, 0.1364, 0.7607, 0.1371, 0.7611, 0.1359, 0.7687, 0.1354, 0.7686, 0.2053, 0.4393, 0.2044, 0.4393, 0.2046, 0.4359, 0.2055, 0.4359, 0.3179, 0.3223, 0.3188, 0.3223, 0.3188, 0.3276, 0.3179, 0.3277, 0.3142, 0.325, 0.3152, 0.3251, 0.3152, 0.3278, 0.3142, 0.3278, 0.3142, 0.3223, 0.3152, 0.3223, 0.3152, 0.3251, 0.3142, 0.325, 0.2757, 0.3503, 0.2757, 0.3501, 0.2763, 0.3504, 0.2763, 0.3506, 0.2452, 0.4457, 0.2452, 0.4443, 0.2483, 0.4458, 0.2483, 0.4472, 0.2496, 0.3878, 0.2496, 0.3896, 0.249, 0.3896, 0.249, 0.3878, 0.2496, 0.3808, 0.2496, 0.3826, 0.249, 0.3825, 0.249, 0.3807, 0.3088, 0.326, 0.3088, 0.3274, 0.3065, 0.3268, 0.3065, 0.3254, 0.3657, 0.3275, 0.3647, 0.3271, 0.3647, 0.3203, 0.3657, 0.3207, 0.2273, 0.4807, 0.2259, 0.4808, 0.226, 0.48, 0.2273, 0.4799, 0.2273, 0.4869, 0.2263, 0.4875, 0.2259, 0.4808, 0.2273, 0.4807, 0.0401, 0.6281, 0.03328, 0.63, 0.03419, 0.6231, 0.04052, 0.621, 0.1003, 0.713, 0.09172, 0.7208, 0.09148, 0.7147, 0.09936, 0.708, 0.1282, 0.7667, 0.1262, 0.7686, 0.1222, 0.7693, 0.1233, 0.7677, 0.562, 0.6319, 0.5584, 0.6338, 0.5573, 0.6292, 0.56, 0.6292, 0.5445, 0.6373, 0.5489, 0.6358, 0.5498, 0.6405, 0.5453, 0.642, 0.1086, 0.6887, 0.104, 0.6873, 0.1026, 0.6814, 0.1087, 0.6807, 0.09315, 0.6012, 0.09941, 0.6012, 0.09991, 0.6092, 0.09189, 0.609, 0.09189, 0.609, 0.09991, 0.6092, 0.1003, 0.6211, 0.0913, 0.6208, 0.0913, 0.6208, 0.1003, 0.6211, 0.1002, 0.6318, 0.09119, 0.6315, 0.09124, 0.6384, 0.09972, 0.639, 0.1004, 0.6455, 0.09192, 0.6453, 0.09408, 0.6529, 0.1017, 0.653, 0.1045, 0.6606, 0.09868, 0.6606, 0.06888, 0.6865, 0.06897, 0.679, 0.07572, 0.6756, 0.07784, 0.6799, 0.2021, 0.814, 0.2021, 0.8123, 0.2033, 0.813, 0.2033, 0.8146, 0.1124, 0.8201, 0.1124, 0.8198, 0.1126, 0.8198, 0.1126, 0.8202, 0.1126, 0.8202, 0.1126, 0.8198, 0.1128, 0.8198, 0.1128, 0.8203, 0.1131, 0.8184, 0.1127, 0.8184, 0.1127, 0.8178, 0.1131, 0.8179, 0.2069, 0.8036, 0.2049, 0.8027, 0.2048, 0.7993, 0.207, 0.8021, 0.1714, 0.8235, 0.1682, 0.824, 0.1665, 0.8191, 0.169, 0.8184, 0.169, 0.8184, 0.1665, 0.8191, 0.1656, 0.814, 0.1683, 0.8133, 0.1683, 0.8133, 0.1656, 0.814, 0.164, 0.8079, 0.1666, 0.8072, 0.1666, 0.8072, 0.164, 0.8079, 0.1618, 0.8015, 0.164, 0.8009, 0.1095, 0.6831, 0.1114, 0.6913, 0.1101, 0.6921, 0.1067, 0.6857, 0.5962, 0.5835, 0.6011, 0.5826, 0.6017, 0.5982, 0.5971, 0.599, 0.5971, 0.599, 0.6017, 0.5982, 0.6028, 0.6184, 0.599, 0.6191, 0.599, 0.6191, 0.6028, 0.6184, 0.6039, 0.6378, 0.6008, 0.6384, 0.164, 0.8009, 0.1618, 0.8015, 0.1617, 0.8007, 0.1634, 0.8002, 0.6759, 0.6034, 0.672, 0.6044, 0.6714, 0.5885, 0.6753, 0.5875, 0.6753, 0.5875, 0.6714, 0.5885, 0.6713, 0.5683, 0.6742, 0.5674, 0.6742, 0.5674, 0.6713, 0.5683, 0.6701, 0.5492, 0.6723, 0.5485, 0.1755, 0.7846, 0.178, 0.7819, 0.1803, 0.7924, 0.1794, 0.7925, 0.1233, 0.7897, 0.126, 0.7917, 0.126, 0.8058, 0.1248, 0.8055, 0.1248, 0.8055, 0.126, 0.8058, 0.1258, 0.8142, 0.125, 0.8142, 0.1794, 0.7925, 0.1803, 0.7924, 0.1807, 0.7976, 0.18, 0.7976, 0.3297, 0.4494, 0.331, 0.4495, 0.3345, 0.4601, 0.3336, 0.4609, 0.2037, 0.4354, 0.2046, 0.4354, 0.2046, 0.4359, 0.2037, 0.4359, 0.3257, 0.3225, 0.3264, 0.3224, 0.3264, 0.3267, 0.3257, 0.3268, 0.32, 0.3278, 0.3207, 0.3278, 0.3204, 0.3285, 0.3197, 0.3285, 0.3198, 0.3222, 0.3205, 0.3222, 0.3207, 0.3278, 0.32, 0.3278, 0.2496, 0.3916, 0.2496, 0.3925, 0.249, 0.3923, 0.249, 0.3913, 0.2727, 0.3499, 0.2729, 0.35, 0.2729, 0.3511, 0.2727, 0.3511, 0.2854, 0.3695, 0.2852, 0.3695, 0.2852, 0.3694, 0.2854, 0.3694, 0.2765, 0.3818, 0.2762, 0.382, 0.2754, 0.3811, 0.2755, 0.3809, 0.2483, 0.4374, 0.2483, 0.4387, 0.2452, 0.4367, 0.2452, 0.4354, 0.305, 0.3277, 0.305, 0.3264, 0.3065, 0.3268, 0.3065, 0.3282, 0.3721, 0.3199, 0.3721, 0.3216, 0.3677, 0.3218, 0.3677, 0.3201, 0.2452, 0.457, 0.2452, 0.4553, 0.2477, 0.4554, 0.2477, 0.4572, 0.09119, 0.6315, 0.1002, 0.6318, 0.09972, 0.639, 0.09124, 0.6384, 0.09192, 0.6453, 0.1004, 0.6455, 0.1017, 0.653, 0.09408, 0.6529, 0.1203, 0.8027, 0.1224, 0.8, 0.1216, 0.8054, 0.1289, 0.6038, 0.09837, 0.6883, 0.09683, 0.6946, 0.0922, 0.6928, 0.09531, 0.6844, 0.09531, 0.6844, 0.0922, 0.6928, 0.08658, 0.6915, 0.09129, 0.6811, 0.1026, 0.6749, 0.1092, 0.6746, 0.108, 0.6867, 0.1008, 0.6871, 0.1008, 0.6871, 0.108, 0.6867, 0.1079, 0.6974, 0.1007, 0.6978, 0.1014, 0.7053, 0.1083, 0.7054, 0.1101, 0.7109, 0.1032, 0.7113, 0.1055, 0.7184, 0.1118, 0.7181, 0.1132, 0.7253, 0.1092, 0.7256, 0.1372, 0.7434, 0.162, 0.7177, 0.1783, 0.7395, 0.1656, 0.7495, 0.2021, 0.8106, 0.2021, 0.8089, 0.2033, 0.8096, 0.2033, 0.8113, 0.2033, 0.8113, 0.2033, 0.8096, 0.2044, 0.8091, 0.2044, 0.8111, 0.2044, 0.8111, 0.2044, 0.8091, 0.2055, 0.8079, 0.2055, 0.8104, 0.2025, 0.8059, 0.2002, 0.8059, 0.1996, 0.8027, 0.2022, 0.8027, 0.2022, 0.8027, 0.1996, 0.8027, 0.1984, 0.8006, 0.2016, 0.7993, 0.1649, 0.8246, 0.1616, 0.8252, 0.1604, 0.8202, 0.1632, 0.8198, 0.1632, 0.8198, 0.1604, 0.8202, 0.1589, 0.8154, 0.162, 0.8149, 0.162, 0.8149, 0.1589, 0.8154, 0.1578, 0.8092, 0.1606, 0.8087, 0.1606, 0.8087, 0.1578, 0.8092, 0.1582, 0.8023, 0.1599, 0.802, 0.1134, 0.6999, 0.1153, 0.7084, 0.1125, 0.7074, 0.1121, 0.7007, 0.7897, 0.6073, 0.7866, 0.6075, 0.7869, 0.5918, 0.7897, 0.5916, 0.7897, 0.5916, 0.7869, 0.5918, 0.7866, 0.5716, 0.7888, 0.5715, 0.7888, 0.5715, 0.7866, 0.5716, 0.7854, 0.5522, 0.7872, 0.5521, 0.1599, 0.802, 0.1582, 0.8023, 0.1581, 0.8015, 0.16, 0.8011, 0.6683, 0.6054, 0.6639, 0.6062, 0.6641, 0.5902, 0.6681, 0.5894, 0.6681, 0.5894, 0.6641, 0.5902, 0.6651, 0.5696, 0.6683, 0.569, 0.6683, 0.569, 0.6651, 0.5696, 0.6655, 0.55, 0.6673, 0.5498, 0.07709, 0.6348, 0.095, 0.6161, 0.08238, 0.7205, 0.07908, 0.7231, 0.2016, 0.7993, 0.1984, 0.8006, 0.2002, 0.7882, 0.2013, 0.7881, 0.2013, 0.7881, 0.2002, 0.7882, 0.2002, 0.7816, 0.2006, 0.7815, 0.181, 0.7919, 0.1814, 0.7915, 0.1816, 0.797, 0.1813, 0.7972, 0.332, 0.4488, 0.3325, 0.4483, 0.3362, 0.4583, 0.3353, 0.4592, 0.2055, 0.4354, 0.2064, 0.4354, 0.2064, 0.4359, 0.2055, 0.4359, 0.3271, 0.3224, 0.3278, 0.3223, 0.3278, 0.3266, 0.3271, 0.3266, 0.3214, 0.3278, 0.3222, 0.3278, 0.3219, 0.3285, 0.3212, 0.3285, 0.3213, 0.3222, 0.322, 0.3222, 0.3222, 0.3278, 0.3214, 0.3278, 0.2496, 0.3935, 0.2496, 0.3945, 0.249, 0.3942, 0.249, 0.3933, 0.2731, 0.35, 0.2732, 0.35, 0.2732, 0.3512, 0.2731, 0.3512, 0.285, 0.3695, 0.2848, 0.3695, 0.2848, 0.3694, 0.285, 0.3694, 0.285, 0.3709, 0.2848, 0.371, 0.2848, 0.3695, 0.285, 0.3695, 0.2483, 0.4402, 0.2483, 0.4416, 0.2452, 0.4396, 0.2452, 0.4382, 0.305, 0.325, 0.305, 0.3236, 0.3065, 0.3241, 0.3065, 0.3254, 0.3721, 0.3234, 0.3721, 0.3252, 0.3677, 0.3253, 0.3677, 0.3236, 0.2452, 0.4535, 0.2452, 0.4517, 0.2477, 0.4519, 0.2477, 0.4537, 0.1007, 0.6978, 0.1079, 0.6974, 0.1083, 0.7054, 0.1014, 0.7053, 0.1032, 0.7113, 0.1101, 0.7109, 0.1118, 0.7181, 0.1055, 0.7184, 0.1675, 0.7347, 0.1694, 0.7333, 0.1682, 0.7394, 0.1671, 0.7409, 0.06099, 0.6816, 0.06611, 0.6829, 0.06682, 0.6887, 0.06012, 0.6894, 0.05663, 0.6602, 0.04975, 0.6601, 0.04928, 0.6507, 0.0592, 0.651, 0.1725, 0.2294, 0.141, 0.2284, 0.1406, 0.188, 0.176, 0.1888, 0.1392, 0.1888, 0.1037, 0.188, 0.1035, 0.1547, 0.1392, 0.1556, 0.1365, 0.1307, 0.1033, 0.131, 0.1094, 0.1134, 0.1425, 0.1142, 0.1412, 0.09159, 0.115, 0.09167, 0.1215, 0.07109, 0.1393, 0.07111, 0.2147, 0.4757, 0.2139, 0.4809, 0.211, 0.4779, 0.2101, 0.475, 0.1775, 0.7474, 0.1764, 0.7489, 0.1749, 0.747, 0.1759, 0.7455, 0.2077, 0.8075, 0.2077, 0.8091, 0.2066, 0.8087, 0.2066, 0.8067, 0.2066, 0.8067, 0.2066, 0.8087, 0.2055, 0.8079, 0.2055, 0.8059, 0.2021, 0.8075, 0.2021, 0.8099, 0.2003, 0.8089, 0.2019, 0.8068, 0.2019, 0.8068, 0.2003, 0.8089, 0.1983, 0.8073, 0.2005, 0.8059, 0.195, 0.8247, 0.194, 0.8249, 0.1926, 0.8196, 0.195, 0.8196, 0.195, 0.8196, 0.1926, 0.8196, 0.1922, 0.8143, 0.1947, 0.8143, 0.1947, 0.8143, 0.1922, 0.8143, 0.1914, 0.8078, 0.1935, 0.8079, 0.1935, 0.8079, 0.1914, 0.8078, 0.19, 0.8014, 0.1926, 0.8012, 0.1971, 0.7241, 0.1963, 0.7208, 0.1977, 0.7203, 0.199, 0.7227, 0.1926, 0.8012, 0.19, 0.8014, 0.1902, 0.8005, 0.1925, 0.8004, 0.7413, 0.6039, 0.7362, 0.6041, 0.736, 0.5892, 0.7402, 0.5889, 0.7402, 0.5889, 0.736, 0.5892, 0.7362, 0.5703, 0.7397, 0.5702, 0.5472, 0.6286, 0.5495, 0.6287, 0.5517, 0.6308, 0.5481, 0.6312, 0.7397, 0.5702, 0.7362, 0.5703, 0.7371, 0.5521, 0.74, 0.5522, 0.784, 0.3911, 0.7791, 0.3917, 0.7774, 0.3765, 0.7818, 0.3761, 0.7818, 0.3761, 0.7774, 0.3765, 0.7762, 0.3576, 0.7799, 0.3573, 0.7799, 0.3573, 0.7762, 0.3576, 0.776, 0.3394, 0.779, 0.3393, 0.5616, 0.6422, 0.5589, 0.6424, 0.5563, 0.6405, 0.56, 0.638, 0.2527, 0.9307, 0.2436, 0.9307, 0.2043, 0.8573, 0.2114, 0.8573, 0.2114, 0.8573, 0.2043, 0.8573, 0.1983, 0.811, 0.2019, 0.811, 0.2069, 0.4434, 0.206, 0.4434, 0.2062, 0.4393, 0.2071, 0.4393, 0.1968, 0.683, 0.1988, 0.6841, 0.2026, 0.7017, 0.2014, 0.702, 0.2014, 0.702, 0.2026, 0.7017, 0.2032, 0.7099, 0.2023, 0.7104, 0.2071, 0.4393, 0.2062, 0.4393, 0.2064, 0.4359, 0.2073, 0.4359, 0.3161, 0.3224, 0.317, 0.3223, 0.317, 0.3277, 0.3161, 0.3277, 0.3124, 0.325, 0.3133, 0.325, 0.3133, 0.3278, 0.3124, 0.3278, 0.3124, 0.3222, 0.3133, 0.3223, 0.3133, 0.325, 0.3124, 0.325, 0.2757, 0.3508, 0.2757, 0.3506, 0.2763, 0.3508, 0.2763, 0.351, 0.2452, 0.4485, 0.2452, 0.4471, 0.2483, 0.4486, 0.2483, 0.45, 0.2496, 0.3843, 0.2496, 0.3861, 0.249, 0.3861, 0.249, 0.3843, 0.2496, 0.3773, 0.2496, 0.379, 0.249, 0.379, 0.249, 0.3772, 0.3088, 0.3232, 0.3088, 0.3246, 0.3065, 0.3241, 0.3065, 0.3227, 0.3677, 0.3283, 0.3667, 0.3279, 0.3667, 0.3211, 0.3677, 0.3215, 0.2299, 0.4806, 0.2286, 0.4806, 0.2286, 0.4799, 0.2299, 0.4798, 0.2298, 0.4889, 0.2287, 0.4874, 0.2286, 0.4806, 0.2299, 0.4806, 0.1392, 0.1556, 0.1035, 0.1547, 0.1033, 0.131, 0.1365, 0.1307, 0.1425, 0.1142, 0.1094, 0.1134, 0.115, 0.09167, 0.1412, 0.09159, 0.1278, 0.7618, 0.1288, 0.7647, 0.1244, 0.7661, 0.1255, 0.7645, 0.5627, 0.6389, 0.5616, 0.6422, 0.56, 0.638, 0.5627, 0.6357, 0.5457, 0.6307, 0.5472, 0.6286, 0.5481, 0.6312, 0.5449, 0.6344, 0.1757, 0.1602, 0.1673, 0.1596, 0.1644, 0.1346, 0.1725, 0.1351, 0.1725, 0.1351, 0.1644, 0.1346, 0.169, 0.1177, 0.1769, 0.1181, 0.3637, 0.3756, 0.3761, 0.3755, 0.3738, 0.4019, 0.3619, 0.402, 0.3619, 0.402, 0.3738, 0.4019, 0.3766, 0.4184, 0.3652, 0.4185])
me_cube_001.use_remesh_preserve_volume = False
me_cube_001.use_remesh_preserve_attributes = False
me_cube_001.use_mirror_vertex_groups = False
me_cube_001.update()
arm_armature_001 = bpy.data.armatures.new('Armature.001')  # bones are not reproduced

# ---- objects
ob_armature = bpy.data.objects.new('Armature', arm_armature_001)
ob_cube = bpy.data.objects.new('Cube', me_cube_001)

# ---- transforms, parenting, visibility, modifiers, constraints
ob_armature.location = (0.0, 0.0, -0.7282)
ob_armature.rotation_mode = 'QUATERNION'
ob_armature.rotation_quaternion = (1.0, 0.0, 0.0, 0.0)
ob_armature.lineart.crease_threshold = 0.0
ob_cube.parent = ob_armature
ob_cube.matrix_parent_inverse = Matrix(((1.0, 0.0, 0.0, 0.0), (0.0, 1.0, 0.0, 0.0), (0.0, 0.0, 1.0, 0.7282), (0.0, 0.0, 0.0, 1.0)))
ob_cube.location = (0.0, 0.0, 0.0)
ob_cube.rotation_euler = (0.0, -0.0, -0.0003459)
ob_cube.lineart.crease_threshold = 0.0
_vg = ob_cube.vertex_groups.new(name='Bone')
for _i, _w in zip([44, 45, 46, 48, 49, 50, 51, 52, 53, 54, 55, 56, 57, 58, 59, 60, 61, 62, 63, 64, 65, 66, 67, 93, 94, 95, 96, 97, 98, 99, 100, 101, 102, 103, 104, 105, 106, 140, 141, 142, 143, 144, 145, 247, 248, 249, 250, 251, 252, 253, 264, 265, 266, 267, 268, 269, 270, 280, 281, 298, 299, 300, 301, 302, 303, 304, 317, 318, 319, 320, 321, 322, 323, 332, 333, 366, 367, 368, 369, 370, 371, 391, 392, 446, 447, 448, 463, 498, 499, 500, 506, 539, 540, 541, 547, 580, 581, 582, 597], [0.00481, 0.006517, 0.001538, 0.02661, 0.02547, 0.007836, 0.0003319, 0.1003, 0.09855, 0.05155, 0.05124, 0.4101, 0.4137, 0.4583, 0.535, 0.2086, 0.218, 0.2064, 0.1973, 0.07989, 0.08092, 0.0649, 0.03507, 0.02604, 0.02848, 0.05867, 0.07154, 0.1022, 0.502, 0.5684, 0.6025, 0.7752, 0.4776, 0.6156, 0.1338, 0.09395, 0.02189, 0.08176, 0.1636, 0.08415, 0.1532, 0.6307, 0.5891, 0.01227, 0.04246, 0.2013, 0.4987, 0.271, 0.09732, 0.004474, 0.005442, 0.01811, 0.03738, 0.1342, 0.6906, 0.2663, 0.04323, 0.2913, 0.4556, 0.01174, 0.02662, 0.03993, 0.1379, 0.5672, 0.2747, 0.06834, 0.01334, 0.04089, 0.192, 0.4929, 0.2744, 0.09728, 0.007049, 0.4597, 0.2888, 0.3728, 0.4128, 0.1724, 0.1777, 0.06312, 0.06016, 0.08566, 0.07848, 0.4601, 0.1784, 0.04662, 0.04687, 0.3932, 0.1755, 0.06044, 0.007699, 0.3756, 0.189, 0.07273, 0.1427, 0.3955, 0.1949, 0.07548, 0.1513]): _vg.add([_i], _w, 'REPLACE')
_vg = ob_cube.vertex_groups.new(name='Bone.001')
for _i, _w in zip([56, 59, 60, 61, 63, 64, 65, 67, 68, 69, 71, 100, 101, 102, 103, 104, 105, 106, 107, 110, 111, 114, 124, 125, 126, 127, 128, 130, 131, 132, 134, 135, 141, 145, 250, 251, 252, 253, 268, 269, 270, 271, 272, 273, 274, 275, 276, 280, 281, 303, 304, 320, 321, 322, 323, 325, 367, 369, 371, 373, 374, 376, 378, 383, 384, 385, 386, 388, 391, 446, 447, 448, 449, 450, 451, 455, 456, 457, 458, 460, 580, 581, 582, 583, 584, 585, 586, 589, 590, 591, 592, 593, 594, 597], [0.2407, 0.1869, 0.595, 0.01991, 0.6894, 0.7864, 0.02058, 0.8869, 0.8549, 0.004294, 0.9381, 0.08544, 0.03991, 0.1611, 0.1452, 0.2203, 0.1804, 0.3254, 0.2707, 0.1851, 0.09934, 0.01712, 0.8517, 0.9052, 0.6174, 0.7591, 0.7223, 0.7774, 0.6225, 0.06502, 0.09476, 0.0212, 0.0568, 0.02299, 0.1897, 0.4952, 0.6801, 0.7941, 0.1249, 0.6152, 0.8106, 0.9403, 0.81, 0.9811, 0.7817, 0.1646, 0.08784, 0.005452, 0.05823, 0.03485, 0.03122, 0.02946, 0.06215, 0.07201, 0.07705, 0.05843, 0.2469, 0.6683, 0.8527, 0.876, 0.3897, 0.1954, 0.003689, 0.8542, 0.6826, 0.2514, 0.7801, 0.06247, 0.03785, 0.2128, 0.6921, 0.8833, 0.8947, 0.3328, 0.1331, 0.8641, 0.767, 0.09684, 0.744, 0.0459, 0.2543, 0.6212, 0.8044, 0.8662, 0.386, 0.2047, 0.0129, 0.8567, 0.6158, 0.5993, 0.7769, 0.03999, 0.08183, 0.06286]): _vg.add([_i], _w, 'REPLACE')
_vg = ob_cube.vertex_groups.new(name='Bone.002')
for _i, _w in zip([68, 71, 124, 125, 126, 128, 129, 130, 131, 132, 133, 134, 135, 136, 137, 138, 139, 253, 272, 273, 274, 275, 276, 277, 278, 279, 373, 383, 384, 385, 386, 387, 388, 389, 390, 431, 449, 455, 457, 458, 459, 460, 461, 462, 483, 583, 589, 590, 591, 592, 593, 594, 595, 596, 617], [0.0615, 0.04283, 0.07335, 0.09148, 0.02014, 0.2579, 0.9829, 0.1543, 0.352, 0.9324, 0.9989, 0.8984, 0.9628, 0.9802, 0.9938, 0.9834, 0.997, 0.03165, 0.05191, 0.001752, 0.1802, 0.8308, 0.9074, 0.9887, 0.9791, 0.9971, 0.0843, 0.1143, 0.001386, 0.7431, 0.1733, 0.9825, 0.9339, 0.9871, 0.9935, 0.9898, 0.07992, 0.118, 0.9013, 0.2228, 0.9959, 0.9497, 0.9909, 0.9959, 0.9941, 0.07368, 0.09069, 0.0175, 0.3883, 0.1599, 0.9535, 0.9124, 0.983, 0.9882, 0.9847]): _vg.add([_i], _w, 'REPLACE')
_vg = ob_cube.vertex_groups.new(name='Bone.003')
for _i, _w in zip([53, 56, 57, 58, 60, 61, 62, 63, 64, 65, 66, 67, 68, 69, 70, 100, 101, 102, 103, 104, 105, 106, 107, 108, 109, 110, 111, 112, 113, 114, 115, 116, 118, 119, 124, 126, 127, 130, 143, 145, 250, 251, 252, 253, 269, 270, 271, 272, 274, 281, 302, 303, 304, 305, 319, 320, 321, 322, 323, 324, 325, 326, 327, 329, 332, 333, 366, 368, 370, 371, 372, 374, 375, 376, 377, 378, 379, 380, 384, 386, 392, 450, 451, 452, 453, 456, 458, 498, 499, 500, 501, 502, 503, 504, 539, 540, 541, 542, 543, 544, 545, 547, 580, 581, 582, 583, 584, 585, 586, 587, 589, 590, 592], [0.000491, 0.02759, 0.2441, 0.2054, 0.05828, 0.5999, 0.6547, 0.0136, 0.06665, 0.808, 0.8663, 0.03742, 0.04225, 0.8529, 0.911, 0.1234, 0.05981, 0.2609, 0.1971, 0.5965, 0.7118, 0.5934, 0.7008, 0.8445, 0.8885, 0.7391, 0.8659, 0.5763, 0.4652, 0.8087, 0.7247, 0.06672, 0.07908, 0.03934, 0.03807, 0.3079, 0.2092, 0.06083, 0.05868, 0.04219, 0.06557, 0.1097, 0.1644, 0.1228, 0.06645, 0.1303, 0.04854, 0.1036, 0.01182, 0.01121, 0.172, 0.5947, 0.859, 0.9394, 0.003222, 0.2195, 0.5371, 0.7669, 0.8272, 0.9043, 0.8416, 0.2151, 0.7581, 0.07865, 0.07102, 0.024, 0.2684, 0.6627, 0.8501, 0.001579, 0.8739, 0.5748, 0.8554, 0.7688, 0.5087, 0.8342, 0.0245, 0.06044, 0.2789, 0.03792, 0.04475, 0.6435, 0.8425, 0.8149, 0.05326, 0.2059, 0.01343, 0.2521, 0.6749, 0.8662, 0.8905, 0.8697, 0.4977, 0.007576, 0.2687, 0.6355, 0.8262, 0.8631, 0.8484, 0.5293, 0.05055, 0.06612, 0.008297, 0.03846, 0.05269, 0.005504, 0.5562, 0.7416, 0.825, 0.06725, 0.002474, 0.324, 0.05812]): _vg.add([_i], _w, 'REPLACE')
_vg = ob_cube.vertex_groups.new(name='Bone.004')
for _i, _w in zip([69, 70, 108, 109, 110, 111, 112, 113, 114, 115, 116, 117, 118, 119, 120, 121, 122, 123, 305, 323, 324, 325, 326, 327, 328, 329, 330, 331, 370, 372, 375, 377, 378, 379, 380, 381, 382, 432, 452, 453, 454, 484, 501, 502, 503, 504, 505, 541, 542, 543, 544, 545, 546, 585, 586, 587, 588, 618], [0.0798, 0.06395, 0.09827, 0.09262, 0.03007, 0.003875, 0.4129, 0.5336, 0.1519, 0.2602, 0.9317, 0.9762, 0.9178, 0.9543, 0.993, 0.9985, 0.9935, 0.9976, 0.01948, 0.05064, 0.07902, 0.06456, 0.7819, 0.2185, 0.9832, 0.9188, 0.9985, 0.9925, 0.004706, 0.08792, 0.1129, 0.4884, 0.1364, 0.9624, 0.9375, 0.9968, 0.9965, 0.9991, 0.1643, 0.9453, 0.9972, 0.9993, 0.07931, 0.1058, 0.5007, 0.971, 0.9979, 0.004774, 0.08867, 0.1102, 0.4649, 0.9486, 0.9949, 0.01306, 0.1396, 0.9302, 0.9956, 0.9953]): _vg.add([_i], _w, 'REPLACE')
_vg = ob_cube.vertex_groups.new(name='Bone.005')
for _i, _w in zip([32, 35, 36, 39, 40, 43, 44, 47, 48, 51, 52, 55, 56, 59, 60, 63, 64, 90, 91, 92, 93, 94, 95, 96, 97, 98, 99, 100, 101, 102, 140, 141, 144, 145, 147, 150, 151, 230, 231, 244, 245, 246, 247, 248, 249, 250, 251, 252, 262, 263, 264, 265, 266, 267, 268, 269, 280, 281, 286, 287, 298, 299, 301, 316, 317, 319, 320, 332, 333, 357, 359, 361, 363, 365, 367, 369, 371, 391, 394, 429, 441, 442, 443, 444, 445, 446, 447, 463, 464, 465, 482, 575, 576, 577, 578, 579, 580, 581, 582, 597, 599, 616], [0.07943, 0.09092, 0.1787, 0.2072, 0.3451, 0.3737, 0.5422, 0.6117, 0.7578, 0.7887, 0.7131, 0.8121, 0.2456, 0.2309, 0.1021, 0.06793, 0.02073, 0.01999, 0.0206, 0.05136, 0.05018, 0.06183, 0.06885, 0.08738, 0.1064, 0.1483, 0.1469, 0.07444, 0.046, 0.02991, 0.7803, 0.6335, 0.1441, 0.1173, 0.02151, 0.02982, 0.03079, 0.04711, 0.0255, 0.05423, 0.08297, 0.1628, 0.3123, 0.5962, 0.6002, 0.1709, 0.08123, 0.006768, 0.06204, 0.09332, 0.1837, 0.3446, 0.5817, 0.728, 0.1266, 0.02773, 0.5735, 0.3199, 0.04052, 0.01894, 0.01435, 0.0139, 0.01015, 0.00569, 0.002675, 0.02422, 0.01174, 0.05169, 0.04233, 0.06949, 0.1369, 0.2631, 0.6207, 0.7603, 0.2832, 0.1066, 0.01445, 0.7743, 0.02184, 0.03096, 0.08127, 0.1604, 0.2927, 0.6244, 0.7533, 0.2892, 0.09325, 0.8784, 0.0009181, 0.02274, 0.03107, 0.07275, 0.1488, 0.2915, 0.6385, 0.7409, 0.2612, 0.1062, 0.02117, 0.637, 0.02277, 0.03154]): _vg.add([_i], _w, 'REPLACE')
_vg = ob_cube.vertex_groups.new(name='Bone.006')
for _i, _w in zip([52, 55, 56, 140, 141, 146, 147, 148, 149, 150, 151, 152, 153, 154, 155, 156, 157, 170, 171, 172, 173, 174, 175, 176, 177, 178, 179, 180, 181, 182, 183, 184, 185, 186, 187, 188, 189, 190, 191, 192, 193, 194, 195, 249, 267, 281, 363, 365, 367, 391, 393, 394, 395, 396, 401, 402, 403, 404, 405, 406, 407, 408, 409, 410, 411, 412, 413, 444, 445, 463, 464, 465, 466, 467, 468, 469, 470, 471, 472, 473, 474, 475, 476, 477, 478, 479, 511, 552, 578, 579, 580, 597, 598, 599, 600, 601, 602, 603, 604, 605, 606, 607, 608, 609, 610, 611, 612, 613], [0.07805, 0.07179, 0.01577, 0.09318, 0.08718, 0.9843, 0.9598, 0.9895, 0.9728, 0.9563, 0.9449, 1.0, 0.999, 0.9998, 0.999, 0.9974, 0.9974, 1.0, 0.9999, 0.9999, 0.9998, 0.9994, 0.9995, 0.9997, 0.9997, 0.9997, 0.9997, 1.0, 0.9999, 1.0, 0.9999, 0.9999, 0.9999, 0.9999, 0.9999, 0.9999, 0.9998, 0.9999, 0.9999, 0.9997, 0.9997, 0.9997, 0.9997, 0.02572, 0.006393, 0.01032, 0.02424, 0.09662, 0.0109, 0.08286, 0.9817, 0.9615, 0.9993, 0.9979, 1.0, 0.9999, 0.9995, 0.9997, 0.9997, 1.0, 1.0, 0.9999, 0.9999, 0.9999, 0.9998, 0.9997, 0.9997, 0.01226, 0.0928, 0.04541, 0.9714, 0.9612, 0.9989, 0.9977, 0.9999, 0.9998, 0.9995, 0.9997, 0.9997, 1.0, 0.9999, 0.9999, 0.9999, 0.9998, 0.9997, 0.9997, 0.9999, 0.9999, 0.01577, 0.07079, 0.02057, 0.1035, 0.9822, 0.9553, 0.9994, 0.9979, 1.0, 0.9999, 0.9995, 0.9997, 0.9997, 1.0, 1.0, 0.9999, 0.9999, 0.9999, 0.9997, 0.9997]): _vg.add([_i], _w, 'REPLACE')
_vg = ob_cube.vertex_groups.new(name='Bone.007')
for _i, _w in zip([29, 30, 33, 34, 37, 38, 41, 42, 45, 46, 49, 50, 53, 54, 57, 58, 61, 62, 65, 66, 88, 89, 90, 91, 92, 93, 94, 95, 96, 97, 98, 99, 100, 101, 102, 142, 143, 144, 145, 159, 162, 163, 232, 233, 246, 247, 249, 250, 263, 264, 265, 267, 280, 281, 295, 296, 297, 298, 299, 300, 301, 302, 303, 314, 315, 316, 317, 318, 319, 320, 321, 322, 332, 333, 338, 339, 354, 356, 358, 360, 362, 364, 366, 368, 370, 392, 430, 492, 493, 494, 495, 496, 497, 498, 499, 500, 506, 507, 525, 533, 534, 535, 536, 537, 538, 539, 540, 541, 547, 566], [0.007594, 0.0162, 0.1121, 0.1321, 0.2124, 0.2161, 0.3552, 0.34, 0.5128, 0.6498, 0.7625, 0.8142, 0.7226, 0.8029, 0.2493, 0.2879, 0.1067, 0.09912, 0.02735, 0.01129, 0.00145, 0.01376, 0.0251, 0.05312, 0.05359, 0.07461, 0.07002, 0.08714, 0.09684, 0.104, 0.1474, 0.1433, 0.07427, 0.05842, 0.02528, 0.7699, 0.645, 0.1424, 0.1275, 0.01741, 0.004161, 0.0002762, 0.05911, 0.05453, 0.007595, 0.002743, 0.02579, 0.01213, 0.003483, 0.0216, 0.01197, 0.007861, 0.03647, 0.05326, 0.01133, 0.1076, 0.1186, 0.1834, 0.3117, 0.5977, 0.7188, 0.2006, 0.07023, 0.09586, 0.114, 0.1916, 0.3475, 0.6127, 0.6141, 0.1723, 0.08114, 0.01013, 0.3134, 0.5649, 0.06308, 0.05156, 0.004355, 0.1265, 0.1866, 0.2887, 0.6052, 0.7682, 0.3075, 0.1251, 0.03081, 0.7826, 0.06747, 0.01845, 0.1317, 0.2, 0.3092, 0.6156, 0.7755, 0.3184, 0.1176, 0.02178, 0.9233, 0.003758, 0.06686, 0.001371, 0.1247, 0.1902, 0.3057, 0.6066, 0.7529, 0.28, 0.1179, 0.03189, 0.6462, 0.0633]): _vg.add([_i], _w, 'REPLACE')
_vg = ob_cube.vertex_groups.new(name='Bone.008')
for _i, _w in zip([53, 54, 57, 142, 143, 158, 159, 160, 161, 162, 163, 164, 165, 166, 167, 168, 169, 196, 197, 198, 199, 200, 201, 202, 203, 204, 205, 206, 207, 208, 209, 210, 211, 212, 213, 214, 215, 216, 217, 301, 319, 332, 362, 364, 366, 392, 397, 398, 399, 400, 414, 415, 416, 417, 418, 419, 420, 421, 422, 423, 424, 497, 506, 507, 508, 509, 510, 512, 513, 514, 515, 516, 517, 518, 519, 520, 521, 522, 537, 538, 539, 547, 548, 549, 550, 551, 553, 554, 555, 556, 557, 558, 559, 560, 561, 562, 563], [0.07328, 0.07226, 0.01465, 0.08935, 0.09054, 0.9744, 0.9605, 0.987, 0.9829, 0.9692, 0.9684, 0.9993, 0.9985, 0.9996, 0.9994, 0.9987, 0.9988, 0.9999, 0.9997, 0.9999, 1.0, 1.0, 0.9999, 1.0, 1.0, 1.0, 1.0, 0.9999, 0.9997, 1.0, 0.9999, 0.9997, 0.9994, 0.9999, 1.0, 0.9995, 0.9993, 0.9995, 0.9994, 0.004101, 0.02178, 0.01071, 0.006616, 0.09215, 0.008657, 0.07949, 0.9758, 0.981, 0.9986, 0.9993, 0.9999, 1.0, 1.0, 1.0, 1.0, 0.9999, 1.0, 0.9996, 0.9999, 0.9994, 0.9994, 0.08205, 0.007483, 0.9688, 0.9795, 0.9983, 0.9992, 0.9999, 1.0, 1.0, 1.0, 1.0, 0.9998, 0.9999, 0.9995, 0.9999, 0.9993, 0.9994, 0.002465, 0.06588, 0.02251, 0.1044, 0.9738, 0.9788, 0.9987, 0.9992, 0.9999, 0.9999, 0.9999, 1.0, 1.0, 0.9999, 1.0, 0.9997, 0.9999, 0.9994, 0.9995]): _vg.add([_i], _w, 'REPLACE')
_vg = ob_cube.vertex_groups.new(name='Bone.009')
for _i, _w in zip([24, 25, 26, 27, 28, 29, 30, 31, 32, 33, 34, 35, 36, 37, 38, 39, 40, 41, 42, 43, 44, 45, 46, 47, 48, 49, 50, 51, 52, 53, 54, 55, 84, 85, 86, 87, 88, 89, 90, 91, 92, 93, 94, 95, 96, 97, 98, 99, 141, 144, 145, 227, 230, 231, 232, 233, 234, 235, 242, 243, 244, 245, 246, 247, 248, 249, 260, 261, 262, 263, 264, 265, 266, 267, 280, 281, 286, 287, 294, 295, 296, 297, 298, 299, 300, 301, 312, 313, 314, 315, 316, 317, 318, 319, 332, 333, 338, 339, 352, 353, 354, 355, 356, 357, 358, 359, 360, 361, 362, 363, 364, 365, 428, 429, 430, 439, 440, 441, 442, 443, 444, 445, 482, 491, 492, 493, 494, 495, 496, 497, 524, 525, 532, 533, 534, 535, 536, 537, 538, 565, 566, 573, 574, 575, 576, 577, 578, 579, 616], [0.03239, 0.04272, 0.05256, 0.005055, 0.106, 0.105, 0.1371, 0.08061, 0.4101, 0.3263, 0.414, 0.407, 0.5166, 0.4433, 0.4826, 0.4865, 0.4613, 0.4261, 0.456, 0.4308, 0.3127, 0.3275, 0.2308, 0.2618, 0.1525, 0.1403, 0.1224, 0.1343, 0.05057, 0.04409, 0.03227, 0.02538, 0.01423, 0.01814, 0.05454, 0.1058, 0.5279, 0.5176, 0.6726, 0.6327, 0.7215, 0.6728, 0.724, 0.6675, 0.6828, 0.617, 0.1345, 0.1061, 0.000395, 0.01664, 0.05437, 0.0003473, 0.2559, 0.21, 0.2793, 0.1827, 0.2527, 0.1971, 0.02069, 0.06736, 0.4328, 0.6072, 0.6233, 0.5154, 0.2693, 0.07221, 0.002016, 0.06318, 0.4188, 0.5795, 0.5771, 0.4678, 0.277, 0.05706, 0.0001939, 0.03083, 0.2503, 0.2296, 0.03514, 0.1516, 0.4206, 0.5564, 0.5783, 0.4935, 0.264, 0.05817, 0.03504, 0.08427, 0.3894, 0.5656, 0.5835, 0.4705, 0.2506, 0.06987, 0.03274, 0.001291, 0.2284, 0.2687, 0.04754, 0.01608, 0.08936, 0.08414, 0.3269, 0.4375, 0.4477, 0.5463, 0.4647, 0.5254, 0.24, 0.241, 0.08577, 0.09464, 0.003457, 0.2349, 0.2211, 0.01239, 0.08921, 0.4184, 0.5057, 0.4858, 0.2373, 0.1003, 0.2186, 0.04804, 0.12, 0.354, 0.4526, 0.4532, 0.2389, 0.08797, 0.001621, 0.2438, 0.04589, 0.08672, 0.317, 0.4336, 0.445, 0.2381, 0.1062, 0.003359, 0.2017, 0.01763, 0.0841, 0.4296, 0.5292, 0.497, 0.2255, 0.1194, 0.2339]): _vg.add([_i], _w, 'REPLACE')
_vg = ob_cube.vertex_groups.new(name='Bone.010')
for _i, _w in zip([0, 1, 2, 3, 4, 5, 6, 7, 8, 9, 10, 11, 12, 13, 14, 15, 16, 17, 18, 19, 20, 21, 22, 23, 24, 25, 26, 27, 28, 29, 30, 31, 32, 33, 34, 35, 36, 37, 38, 39, 40, 41, 42, 43, 44, 45, 46, 47, 48, 49, 50, 51, 72, 73, 74, 75, 76, 77, 78, 79, 80, 81, 82, 83, 84, 85, 86, 87, 88, 89, 90, 91, 92, 93, 94, 95, 96, 97, 218, 219, 220, 221, 222, 223, 224, 225, 226, 227, 228, 229, 230, 231, 232, 233, 234, 235, 236, 237, 238, 239, 240, 241, 242, 243, 244, 245, 246, 247, 248, 254, 255, 256, 257, 258, 259, 260, 261, 262, 263, 264, 265, 266, 282, 283, 284, 285, 286, 287, 288, 289, 290, 291, 292, 293, 294, 295, 296, 297, 298, 299, 300, 306, 307, 308, 309, 310, 311, 312, 313, 314, 315, 316, 317, 318, 334, 335, 336, 337, 338, 339, 340, 341, 342, 343, 344, 345, 346, 347, 348, 349, 350, 351, 352, 353, 354, 355, 356, 357, 358, 359, 360, 361, 362, 363, 364, 365, 425, 426, 427, 428, 429, 430, 433, 434, 435, 436, 437, 438, 439, 440, 441, 442, 443, 444, 445, 480, 481, 482, 485, 486, 487, 488, 489, 490, 491, 492, 493, 494, 495, 496, 497, 523, 524, 525, 526, 527, 528, 529, 530, 531, 532, 533, 534, 535, 536, 537, 538, 564, 565, 566, 567, 568, 569, 570, 571, 572, 573, 574, 575, 576, 577, 578, 579, 614, 615, 616, 619, 620, 621, 622, 623, 624], [0.9989, 0.9987, 0.9986, 0.9989, 0.9988, 0.9984, 0.9982, 0.9986, 0.9983, 0.9977, 0.9973, 0.9981, 0.9972, 0.9959, 0.9955, 0.9971, 0.9947, 0.9925, 0.9925, 0.9953, 0.9856, 0.9804, 0.9839, 0.9905, 0.9506, 0.9388, 0.9335, 0.9669, 0.8729, 0.8606, 0.8248, 0.9028, 0.4958, 0.5451, 0.4337, 0.4862, 0.2765, 0.3173, 0.2698, 0.2757, 0.1502, 0.1788, 0.159, 0.1523, 0.09344, 0.1121, 0.07979, 0.08811, 0.02864, 0.04104, 0.02836, 0.03461, 0.9988, 0.9986, 0.9986, 0.9983, 0.9981, 0.9977, 0.9968, 0.9964, 0.9942, 0.9943, 0.9846, 0.9883, 0.961, 0.9592, 0.9345, 0.8761, 0.4219, 0.4179, 0.2408, 0.258, 0.1449, 0.1617, 0.09945, 0.1142, 0.05236, 0.06502, 0.9935, 0.9906, 0.9892, 0.9867, 0.9919, 0.9895, 0.9842, 0.9749, 0.9718, 0.967, 0.9807, 0.976, 0.6861, 0.7448, 0.6509, 0.7541, 0.7088, 0.7761, 0.9989, 0.9987, 0.9982, 0.997, 0.9945, 0.9853, 0.9577, 0.92, 0.4952, 0.274, 0.1579, 0.1076, 0.05609, 0.9988, 0.9985, 0.998, 0.9968, 0.995, 0.9898, 0.9688, 0.9238, 0.4987, 0.2822, 0.1717, 0.1168, 0.06509, 0.9929, 0.9903, 0.9836, 0.976, 0.694, 0.7265, 0.9986, 0.9982, 0.9975, 0.9959, 0.9933, 0.986, 0.9475, 0.8101, 0.4497, 0.2818, 0.1723, 0.1208, 0.0647, 0.9988, 0.9985, 0.998, 0.9966, 0.9936, 0.983, 0.9454, 0.8912, 0.496, 0.2862, 0.1697, 0.1181, 0.06153, 0.9887, 0.9905, 0.9696, 0.9764, 0.6972, 0.6654, 0.9984, 0.9989, 0.998, 0.9987, 0.9972, 0.9983, 0.9951, 0.9972, 0.9912, 0.995, 0.9792, 0.988, 0.9357, 0.9603, 0.8793, 0.8988, 0.5327, 0.4847, 0.3474, 0.3023, 0.2211, 0.186, 0.1079, 0.08382, 0.01666, 0.01048, 0.9921, 0.9861, 0.9793, 0.9651, 0.7184, 0.702, 0.9989, 0.9987, 0.9983, 0.9972, 0.9953, 0.9892, 0.9625, 0.893, 0.4897, 0.3155, 0.1921, 0.08583, 0.01613, 0.9929, 0.9812, 0.7339, 0.9985, 0.9981, 0.9972, 0.9952, 0.9917, 0.9809, 0.9369, 0.8407, 0.4988, 0.3258, 0.2081, 0.102, 0.01546, 0.9874, 0.967, 0.6795, 0.9986, 0.9982, 0.9974, 0.9953, 0.9915, 0.9789, 0.9362, 0.8833, 0.5437, 0.3561, 0.2189, 0.09966, 0.02654, 0.9857, 0.9648, 0.7259, 0.9989, 0.9988, 0.9983, 0.9971, 0.9948, 0.9867, 0.9593, 0.8987, 0.4881, 0.3042, 0.1799, 0.07439, 0.01847, 0.9912, 0.977, 0.7187, 0.989, 0.9838, 0.9938, 0.9852, 0.99, 0.9943]): _vg.add([_i], _w, 'REPLACE')
_m = ob_cube.modifiers.new('Armature', 'ARMATURE')
_m = ob_cube.modifiers.new('Armature.001', 'ARMATURE')
_m.object = ob_armature

# ---- collection membership
col_collection_1.objects.link(ob_armature)
col_collection_1.objects.link(ob_cube)

# ---- scene / render settings (as saved in the file)
scene.frame_start = 0; scene.frame_end = 45; scene.frame_set(44)
scene.render.engine = 'BLENDER_EEVEE_NEXT'
scene.render.image_settings.compression = 90
scene.render.resolution_percentage = 50
scene.render.dither_intensity = 0.0
scene.cycles.use_denoising = False
scene.cycles.samples = 10
scene.cycles.sampling_pattern = 'TABULATED_SOBOL'
scene.cycles.light_sampling_threshold = 0.0
scene.cycles.use_adaptive_sampling = False
scene.cycles.use_light_tree = False
scene.cycles.blur_glossy = 0.0
scene.cycles.volume_bounces = 1
scene.cycles.pixel_filter_type = 'GAUSSIAN'
scene.cycles.sample_clamp_indirect = 0.0
scene.view_settings.view_transform = 'Standard'
bpy.context.view_layer.update()

# ---- added for rendering (the .blend has no active camera and no usable light): camera, sun
cam_auto = bpy.data.cameras.new('AutoCamera')
cam_auto.lens = 50.0
cam_auto.sensor_width = 36.0
cam_auto.clip_end = 1000.0
ob_auto_camera = bpy.data.objects.new('AutoCamera', cam_auto)
scene.collection.objects.link(ob_auto_camera)
ob_auto_camera.location = (5.51163, -6.45987, 4.46622)
ob_auto_camera.rotation_euler = (1.09748, -7.21219e-08, 0.694738)
scene.camera = ob_auto_camera
light_auto_sun = bpy.data.lights.new('AutoSun', 'SUN')
light_auto_sun.energy = 3.0
light_auto_sun.angle = 0.0523599
ob_auto_sun = bpy.data.objects.new('AutoSun', light_auto_sun)
scene.collection.objects.link(ob_auto_sun)
ob_auto_sun.rotation_euler = (0.872665, 0.174533, 0.523599)
bpy.context.view_layer.update()
